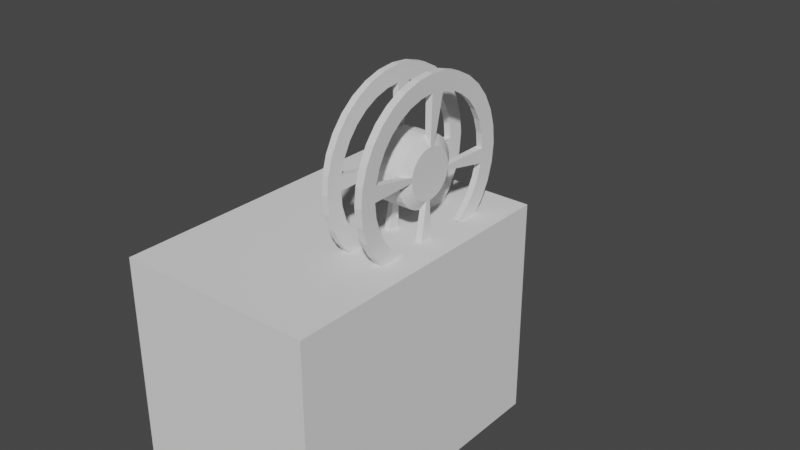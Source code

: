 # Source: telegraph.blend  (saved by Blender 2.93.20; exported with 4.5.12 LTS)
import bpy
from mathutils import Matrix  # noqa: F401  (used for matrix-valued properties, if any)

bpy.ops.wm.read_factory_settings(use_empty=True)
scene = bpy.context.scene
scene.name = 'Scene'

# ---- collections
col_collection = bpy.data.collections.new('Collection'); scene.collection.children.link(col_collection)

# ---- world
world_world = bpy.data.worlds.new('World'); scene.world = world_world
world_world.use_nodes = True; world_world.node_tree.nodes.clear()
_N = world_world.node_tree.nodes; _L = world_world.node_tree.links
n0 = _N.new('ShaderNodeOutputWorld'); n0.name = 'World Output'; n0.location = (300, 300)
n1 = _N.new('ShaderNodeBackground'); n1.name = 'Background'; n1.location = (10, 300)
n1.inputs[0].default_value = (0.05088, 0.05088, 0.05088, 1.0)
_L.new(n1.outputs[0], n0.inputs[0])
n0.is_active_output = True
world_world.color = (0.05088, 0.05088, 0.05088)
world_world.use_sun_shadow = False
world_world.sun_shadow_jitter_overblur = 0.0

# ---- meshes
me_001 = bpy.data.meshes.new('Куб.001')
me_001.from_pydata([(-0.1339, -0.1994, 0.001525), (-0.1339, -0.1994, 0.3015), (-0.1339, 0.1994, 0.001525), (-0.1339, 0.1994, 0.3015), (0.1339, -0.1994, 0.001525), (0.1339, -0.1994, 0.3015), (0.1339, 0.1994, 0.001525), (0.1339, 0.1994, 0.3015), (-0.1339, -0.1994, 0.2517), (-0.1339, 0.1994, 0.2517), (0.1339, 0.1994, 0.2517), (0.1339, -0.1994, 0.2517), (-0.1339, 0.1994, 0.1817), (0.1339, 0.1994, 0.1817), (0.1339, -0.1994, 0.1817), (-0.1339, -0.1994, 0.1817), (-0.1339, -0.06887, 0.001525), (-0.1339, -0.06887, 0.3015), (0.1339, -0.06887, 0.001525), (0.1339, -0.06887, 0.3015), (0.1339, -0.06887, 0.2517), (-0.1175, -0.06887, 0.2517), (-0.1175, -0.06887, 0.1817), (0.1339, -0.06887, 0.1817), (-0.1339, -0.1585, 0.001525), (0.1339, -0.1585, 0.3015), (0.1339, -0.1585, 0.2517), (0.1339, -0.1585, 0.1817), (-0.1339, -0.1585, 0.3015), (0.1339, -0.1585, 0.001525), (-0.1175, -0.1585, 0.2517), (-0.1175, -0.1585, 0.1817), (-0.1339, 0.1994, 0.1376), (0.1339, 0.1994, 0.1376), (0.1339, -0.1994, 0.1376), (-0.1339, -0.1994, 0.1376), (0.1339, -0.06887, 0.1376), (-0.1339, -0.06887, 0.1376), (-0.1339, -0.1585, 0.1376), (0.1339, -0.1585, 0.1376), (-0.1339, 0.1994, 0.1178), (0.1339, 0.1994, 0.1178), (0.1339, -0.1994, 0.1178), (0.1339, -0.06887, 0.1178), (-0.1339, -0.06887, 0.1178), (-0.1339, -0.1585, 0.1178), (0.1339, -0.1585, 0.1178), (-0.1339, -0.1994, 0.1178), (-0.1339, 0.1994, 0.09797), (0.1339, 0.1994, 0.09797), (0.1339, -0.1994, 0.09797), (0.1339, -0.06887, 0.09797), (-0.1339, -0.06887, 0.09797), (-0.1339, -0.1585, 0.09797), (0.1339, -0.1585, 0.09797), (-0.1339, -0.1994, 0.09797), (-0.1339, 0.1994, 0.08014), (0.1339, 0.1994, 0.08014), (0.1339, -0.1994, 0.08014), (0.1339, -0.06887, 0.08014), (-0.1339, -0.06887, 0.08014), (-0.1339, -0.1585, 0.08014), (0.1339, -0.1585, 0.08014), (-0.1339, -0.1994, 0.08014), (-0.1339, 0.1994, 0.06507), (0.1339, 0.1994, 0.06507), (0.1339, -0.1994, 0.06507), (0.1339, -0.06887, 0.06507), (-0.1339, -0.06887, 0.06507), (-0.1339, -0.1585, 0.06507), (0.1339, -0.1585, 0.06507), (-0.1339, -0.1994, 0.06507), (-0.1339, 0.06527, 0.3015), (0.1339, 0.06527, 0.001525), (-0.1339, 0.06527, 0.2517), (-0.1339, 0.06527, 0.1817), (-0.1339, 0.06527, 0.001525), (0.1339, 0.06527, 0.3015), (0.1339, 0.06527, 0.2517), (0.1339, 0.06527, 0.1817), (0.1339, 0.06527, 0.1376), (-0.1339, 0.06527, 0.1376), (-0.1339, 0.06527, 0.1178), (0.1339, 0.06527, 0.1178), (0.1339, 0.06527, 0.09797), (-0.1339, 0.06527, 0.09797), (-0.1339, 0.06527, 0.08014), (0.1339, 0.06527, 0.08014), (0.1339, 0.06527, 0.06507), (-0.1339, 0.06527, 0.06507), (-0.1339, 0.1323, 0.3015), (0.1339, 0.1323, 0.001525), (-0.1339, 0.1323, 0.2517), (-0.1339, 0.1323, 0.1817), (-0.1339, 0.1323, 0.1376), (-0.1339, 0.1323, 0.1178), (-0.1339, 0.1323, 0.09797), (-0.1339, 0.1323, 0.08014), (-0.1339, 0.1323, 0.06507), (-0.1339, 0.1323, 0.001525), (0.1339, 0.1323, 0.3015), (0.1339, 0.1323, 0.2517), (0.1339, 0.1323, 0.1817), (0.1339, 0.1323, 0.1376), (0.1339, 0.1323, 0.1178), (0.1339, 0.1323, 0.09797), (0.1339, 0.1323, 0.08014), (0.1339, 0.1323, 0.06507), (-0.1339, 0.0988, 0.001525), (0.1339, 0.0988, 0.3015), (0.1339, 0.0988, 0.2517), (0.1339, 0.0988, 0.1817), (0.1339, 0.0988, 0.1376), (0.1339, 0.0988, 0.1178), (0.1339, 0.0988, 0.09797), (0.1339, 0.0988, 0.08014), (0.1339, 0.0988, 0.06507), (-0.1339, 0.0988, 0.3015), (0.1339, 0.0988, 0.001525), (-0.1339, 0.0988, 0.2517), (-0.1339, 0.0988, 0.1817), (-0.1339, 0.0988, 0.1376), (-0.1339, 0.0988, 0.1178), (-0.1339, 0.0988, 0.09797), (-0.1339, 0.0988, 0.08014), (-0.1339, 0.0988, 0.06507), (-0.1339, -0.1585, 0.2517), (-0.1339, -0.06887, 0.2517), (-0.1339, -0.1585, 0.1817), (-0.1339, -0.06887, 0.1817), (-0.1339, -0.1137, 0.3015), (0.1339, -0.1137, 0.001525), (-0.1339, -0.1137, 0.2517), (-0.1339, -0.1137, 0.1817), (-0.1339, -0.1137, 0.001525), (0.1339, -0.1137, 0.3015), (0.1339, -0.1137, 0.2517), (0.1339, -0.1137, 0.1817), (0.1339, -0.1137, 0.1376), (-0.1339, -0.1137, 0.1376), (-0.1339, -0.1137, 0.1178), (0.1339, -0.1137, 0.1178), (0.1339, -0.1137, 0.09797), (-0.1339, -0.1137, 0.09797), (-0.1339, -0.1137, 0.08014), (0.1339, -0.1137, 0.08014), (0.1339, -0.1137, 0.06507), (-0.1339, -0.1137, 0.06507), (-0.1175, -0.1137, 0.2517), (-0.1175, -0.1137, 0.1817), (-0.1339, -0.09129, 0.3015), (0.1339, -0.09129, 0.001525), (-0.1339, -0.09129, 0.2517), (-0.1339, -0.09129, 0.1817), (-0.1339, -0.09129, 0.1376), (-0.1339, -0.09129, 0.1178), (-0.1339, -0.09129, 0.09797), (-0.1339, -0.09129, 0.08014), (-0.1339, -0.09129, 0.06507), (-0.1175, -0.09129, 0.2517), (-0.1175, -0.09129, 0.1817), (-0.1339, -0.09129, 0.001525), (0.1339, -0.09129, 0.3015), (0.1339, -0.09129, 0.2517), (0.1339, -0.09129, 0.1817), (0.1339, -0.09129, 0.1376), (0.1339, -0.09129, 0.1178), (0.1339, -0.09129, 0.09797), (0.1339, -0.09129, 0.08014), (0.1339, -0.09129, 0.06507), (-0.1339, -0.1361, 0.001525), (0.1339, -0.1361, 0.3015), (0.1339, -0.1361, 0.2517), (0.1339, -0.1361, 0.1817), (0.1339, -0.1361, 0.1376), (0.1339, -0.1361, 0.1178), (0.1339, -0.1361, 0.09797), (0.1339, -0.1361, 0.08014), (0.1339, -0.1361, 0.06507), (-0.1339, -0.1361, 0.3015), (0.1339, -0.1361, 0.001525), (-0.1339, -0.1361, 0.2517), (-0.1339, -0.1361, 0.1817), (-0.1339, -0.1361, 0.1376), (-0.1339, -0.1361, 0.1178), (-0.1339, -0.1361, 0.09797), (-0.1339, -0.1361, 0.08014), (-0.1339, -0.1361, 0.06507), (-0.1175, -0.1361, 0.2517), (-0.1175, -0.1361, 0.1817), (-0.1339, -0.1994, 0.2398), (-0.1339, 0.1994, 0.2398), (0.1339, 0.1994, 0.2398), (0.1339, -0.1994, 0.2398), (-0.1339, -0.06887, 0.2398), (0.1339, -0.06887, 0.2398), (-0.1339, -0.1585, 0.2398), (0.1339, -0.1585, 0.2398), (0.1339, 0.06527, 0.2398), (-0.1339, 0.06527, 0.2398), (0.1339, 0.1323, 0.2398), (-0.1339, 0.1323, 0.2398), (-0.1339, 0.0988, 0.2398), (0.1339, 0.0988, 0.2398), (-0.1175, -0.06887, 0.2398), (-0.1175, -0.1585, 0.2398), (0.1339, -0.1137, 0.2398), (-0.1175, -0.1137, 0.2398), (0.1339, -0.09129, 0.2398), (-0.1175, -0.09129, 0.2398), (-0.1175, -0.1361, 0.2398), (0.1339, -0.1361, 0.2398), (-0.1339, 0.1994, 0.1929), (0.1339, 0.1994, 0.1929), (0.1339, -0.1994, 0.1929), (-0.1339, -0.06887, 0.1929), (0.1339, -0.06887, 0.1929), (-0.1339, -0.1585, 0.1929), (0.1339, -0.1585, 0.1929), (0.1339, 0.06527, 0.1929), (-0.1339, 0.06527, 0.1929), (0.1339, 0.1323, 0.1929), (-0.1339, 0.1323, 0.1929), (-0.1339, 0.0988, 0.1929), (0.1339, 0.0988, 0.1929), (-0.1175, -0.06887, 0.1929), (-0.1175, -0.1585, 0.1929), (0.1339, -0.1137, 0.1929), (-0.1175, -0.1137, 0.1929), (0.1339, -0.09129, 0.1929), (-0.1175, -0.09129, 0.1929), (-0.1175, -0.1361, 0.1929), (0.1339, -0.1361, 0.1929), (-0.1339, -0.1994, 0.1929)], [], [(92, 90, 3, 9), (9, 3, 7, 10), (26, 25, 5, 11), (11, 5, 1, 8), (24, 29, 4, 0), (25, 28, 1, 5), (193, 11, 8, 190), (197, 26, 11, 193), (191, 9, 10, 192), (201, 92, 9, 191), (94, 93, 12, 32), (32, 12, 13, 33), (39, 27, 14, 34), (34, 14, 15, 35), (80, 79, 23, 36), (154, 153, 129, 37), (209, 159, 21, 204), (198, 78, 20, 195), (77, 72, 17, 19), (76, 73, 18, 16), (78, 77, 19, 20), (152, 150, 17, 127), (8, 1, 28, 126), (190, 8, 126, 196), (35, 15, 128, 38), (174, 173, 27, 39), (211, 172, 26, 197), (171, 179, 28, 25), (170, 180, 29, 24), (172, 171, 25, 26), (175, 174, 39, 46), (47, 35, 38, 45), (155, 154, 37, 44), (83, 80, 36, 43), (42, 34, 35, 47), (46, 39, 34, 42), (40, 32, 33, 41), (95, 94, 32, 40), (96, 95, 40, 48), (48, 40, 41, 49), (54, 46, 42, 50), (50, 42, 47, 55), (84, 83, 43, 51), (156, 155, 44, 52), (55, 47, 45, 53), (176, 175, 46, 54), (177, 176, 54, 62), (63, 55, 53, 61), (157, 156, 52, 60), (87, 84, 51, 59), (58, 50, 55, 63), (62, 54, 50, 58), (56, 48, 49, 57), (97, 96, 48, 56), (98, 97, 56, 64), (64, 56, 57, 65), (70, 62, 58, 66), (66, 58, 63, 71), (88, 87, 59, 67), (158, 157, 60, 68), (71, 63, 61, 69), (178, 177, 62, 70), (180, 178, 70, 29), (0, 71, 69, 24), (161, 158, 68, 16), (73, 88, 67, 18), (4, 66, 71, 0), (29, 70, 66, 4), (2, 64, 65, 6), (99, 98, 64, 2), (16, 68, 89, 76), (118, 116, 88, 73), (116, 115, 87, 88), (68, 60, 86, 89), (60, 52, 85, 86), (115, 114, 84, 87), (114, 113, 83, 84), (52, 44, 82, 85), (44, 37, 81, 82), (113, 112, 80, 83), (110, 109, 77, 78), (108, 118, 73, 76), (109, 117, 72, 77), (203, 110, 78, 198), (112, 111, 79, 80), (37, 129, 75, 81), (194, 127, 74, 199), (127, 17, 72, 74), (33, 13, 102, 103), (192, 10, 101, 200), (7, 3, 90, 100), (2, 6, 91, 99), (10, 7, 100, 101), (41, 33, 103, 104), (49, 41, 104, 105), (57, 49, 105, 106), (65, 57, 106, 107), (6, 65, 107, 91), (108, 125, 98, 99), (125, 124, 97, 98), (124, 123, 96, 97), (123, 122, 95, 96), (122, 121, 94, 95), (121, 120, 93, 94), (202, 119, 92, 201), (119, 117, 90, 92), (74, 72, 117, 119), (199, 74, 119, 202), (81, 75, 120, 121), (82, 81, 121, 122), (85, 82, 122, 123), (86, 85, 123, 124), (89, 86, 124, 125), (76, 89, 125, 108), (103, 102, 111, 112), (200, 101, 110, 203), (100, 90, 117, 109), (99, 91, 118, 108), (101, 100, 109, 110), (104, 103, 112, 113), (105, 104, 113, 114), (106, 105, 114, 115), (107, 106, 115, 116), (91, 107, 116, 118), (188, 30, 126, 181), (160, 22, 129, 153), (204, 21, 127, 194), (226, 31, 128, 217), (189, 149, 133, 182), (159, 148, 132, 152), (170, 187, 147, 134), (151, 169, 146, 131), (169, 168, 145, 146), (187, 186, 144, 147), (186, 185, 143, 144), (168, 167, 142, 145), (167, 166, 141, 142), (185, 184, 140, 143), (184, 183, 139, 140), (166, 165, 138, 141), (163, 162, 135, 136), (161, 151, 131, 134), (162, 150, 130, 135), (208, 163, 136, 206), (165, 164, 137, 138), (181, 179, 130, 132), (210, 188, 148, 207), (183, 182, 133, 139), (36, 23, 164, 165), (195, 20, 163, 208), (19, 17, 150, 162), (16, 18, 151, 161), (20, 19, 162, 163), (43, 36, 165, 166), (51, 43, 166, 167), (59, 51, 167, 168), (67, 59, 168, 169), (18, 67, 169, 151), (21, 159, 152, 127), (149, 160, 153, 133), (134, 147, 158, 161), (147, 144, 157, 158), (144, 143, 156, 157), (143, 140, 155, 156), (140, 139, 154, 155), (132, 130, 150, 152), (207, 148, 159, 209), (139, 133, 153, 154), (38, 128, 182, 183), (205, 30, 188, 210), (126, 28, 179, 181), (45, 38, 183, 184), (53, 45, 184, 185), (61, 53, 185, 186), (69, 61, 186, 187), (24, 69, 187, 170), (31, 189, 182, 128), (148, 188, 181, 132), (131, 146, 178, 180), (146, 145, 177, 178), (145, 142, 176, 177), (142, 141, 175, 176), (141, 138, 174, 175), (136, 135, 171, 172), (134, 131, 180, 170), (135, 130, 179, 171), (206, 136, 172, 211), (138, 137, 173, 174), (227, 206, 211, 232), (226, 205, 210, 231), (228, 207, 209, 230), (216, 195, 208, 229), (231, 210, 207, 228), (229, 208, 206, 227), (30, 205, 196, 126), (225, 204, 194, 215), (221, 200, 203, 224), (220, 199, 202, 223), (223, 202, 201, 222), (213, 192, 200, 221), (215, 194, 199, 220), (224, 203, 198, 219), (232, 211, 197, 218), (233, 190, 196, 217), (219, 198, 195, 216), (230, 209, 204, 225), (222, 201, 191, 212), (212, 191, 192, 213), (218, 197, 193, 214), (214, 193, 190, 233), (14, 214, 233, 15), (27, 218, 214, 14), (12, 212, 213, 13), (93, 222, 212, 12), (160, 230, 225, 22), (79, 219, 216, 23), (15, 233, 217, 128), (173, 232, 218, 27), (111, 224, 219, 79), (129, 215, 220, 75), (13, 213, 221, 102), (120, 223, 222, 93), (75, 220, 223, 120), (102, 221, 224, 111), (22, 225, 215, 129), (164, 229, 227, 137), (189, 231, 228, 149), (23, 216, 229, 164), (149, 228, 230, 160), (31, 226, 231, 189), (137, 227, 232, 173), (205, 226, 217, 196)])
_uv = me_001.uv_layers.new(name='UVКарта')
_uv.uv.foreach_set('vector', [0.5835, 0.208, 0.625, 0.208, 0.625, 0.25, 0.5835, 0.25, 0.5835, 0.25, 0.625, 0.25, 0.625, 0.5, 0.5835, 0.5, 0.5835, 0.7244, 0.625, 0.7244, 0.625, 0.75, 0.5835, 0.75, 0.5835, 0.75, 0.625, 0.75, 0.625, 1.0, 0.5835, 1.0, 0.125, 0.7244, 0.375, 0.7244, 0.375, 0.75, 0.125, 0.75, 0.625, 0.7244, 0.875, 0.7244, 0.875, 0.75, 0.625, 0.75, 0.5736, 0.75, 0.5835, 0.75, 0.5835, 1.0, 0.5736, 1.0, 0.5736, 0.7244, 0.5835, 0.7244, 0.5835, 0.75, 0.5736, 0.75, 0.5736, 0.25, 0.5835, 0.25, 0.5835, 0.5, 0.5736, 0.5, 0.5736, 0.208, 0.5835, 0.208, 0.5835, 0.25, 0.5736, 0.25, 0.4884, 0.208, 0.5251, 0.208, 0.5251, 0.25, 0.4884, 0.25, 0.4884, 0.25, 0.5251, 0.25, 0.5251, 0.5, 0.4884, 0.5, 0.4884, 0.7244, 0.5251, 0.7244, 0.5251, 0.75, 0.4884, 0.75, 0.4884, 0.75, 0.5251, 0.75, 0.5251, 1.0, 0.4884, 1.0, 0.4884, 0.5841, 0.5251, 0.5841, 0.5251, 0.6682, 0.4884, 0.6682, 0.4884, 0.06777, 0.5251, 0.06777, 0.5251, 0.08183, 0.4884, 0.08183, 0.5736, 0.06777, 0.5835, 0.06777, 0.5835, 0.08183, 0.5736, 0.08183, 0.5736, 0.5841, 0.5835, 0.5841, 0.5835, 0.6682, 0.5736, 0.6682, 0.625, 0.5841, 0.875, 0.5841, 0.875, 0.6682, 0.625, 0.6682, 0.125, 0.5841, 0.375, 0.5841, 0.375, 0.6682, 0.125, 0.6682, 0.5835, 0.5841, 0.625, 0.5841, 0.625, 0.6682, 0.5835, 0.6682, 0.5835, 0.06777, 0.625, 0.06777, 0.625, 0.08183, 0.5835, 0.08183, 0.5835, 0.0, 0.625, 0.0, 0.625, 0.02562, 0.5835, 0.02562, 0.5736, 0.0, 0.5835, 0.0, 0.5835, 0.02562, 0.5736, 0.02562, 0.4884, 0.0, 0.5251, 0.0, 0.5251, 0.02562, 0.4884, 0.02562, 0.4884, 0.7103, 0.5251, 0.7103, 0.5251, 0.7244, 0.4884, 0.7244, 0.5736, 0.7103, 0.5835, 0.7103, 0.5835, 0.7244, 0.5736, 0.7244, 0.625, 0.7103, 0.875, 0.7103, 0.875, 0.7244, 0.625, 0.7244, 0.125, 0.7103, 0.375, 0.7103, 0.375, 0.7244, 0.125, 0.7244, 0.5835, 0.7103, 0.625, 0.7103, 0.625, 0.7244, 0.5835, 0.7244, 0.4719, 0.7103, 0.4884, 0.7103, 0.4884, 0.7244, 0.4719, 0.7244, 0.4719, 0.0, 0.4884, 0.0, 0.4884, 0.02562, 0.4719, 0.02562, 0.4719, 0.06777, 0.4884, 0.06777, 0.4884, 0.08183, 0.4719, 0.08183, 0.4719, 0.5841, 0.4884, 0.5841, 0.4884, 0.6682, 0.4719, 0.6682, 0.4719, 0.75, 0.4884, 0.75, 0.4884, 1.0, 0.4719, 1.0, 0.4719, 0.7244, 0.4884, 0.7244, 0.4884, 0.75, 0.4719, 0.75, 0.4719, 0.25, 0.4884, 0.25, 0.4884, 0.5, 0.4719, 0.5, 0.4719, 0.208, 0.4884, 0.208, 0.4884, 0.25, 0.4719, 0.25, 0.4554, 0.208, 0.4719, 0.208, 0.4719, 0.25, 0.4554, 0.25, 0.4554, 0.25, 0.4719, 0.25, 0.4719, 0.5, 0.4554, 0.5, 0.4554, 0.7244, 0.4719, 0.7244, 0.4719, 0.75, 0.4554, 0.75, 0.4554, 0.75, 0.4719, 0.75, 0.4719, 1.0, 0.4554, 1.0, 0.4554, 0.5841, 0.4719, 0.5841, 0.4719, 0.6682, 0.4554, 0.6682, 0.4554, 0.06777, 0.4719, 0.06777, 0.4719, 0.08183, 0.4554, 0.08183, 0.4554, 0.0, 0.4719, 0.0, 0.4719, 0.02562, 0.4554, 0.02562, 0.4554, 0.7103, 0.4719, 0.7103, 0.4719, 0.7244, 0.4554, 0.7244, 0.4405, 0.7103, 0.4554, 0.7103, 0.4554, 0.7244, 0.4405, 0.7244, 0.4405, 0.0, 0.4554, 0.0, 0.4554, 0.02562, 0.4405, 0.02562, 0.4405, 0.06777, 0.4554, 0.06777, 0.4554, 0.08183, 0.4405, 0.08183, 0.4405, 0.5841, 0.4554, 0.5841, 0.4554, 0.6682, 0.4405, 0.6682, 0.4405, 0.75, 0.4554, 0.75, 0.4554, 1.0, 0.4405, 1.0, 0.4405, 0.7244, 0.4554, 0.7244, 0.4554, 0.75, 0.4405, 0.75, 0.4405, 0.25, 0.4554, 0.25, 0.4554, 0.5, 0.4405, 0.5, 0.4405, 0.208, 0.4554, 0.208, 0.4554, 0.25, 0.4405, 0.25, 0.428, 0.208, 0.4405, 0.208, 0.4405, 0.25, 0.428, 0.25, 0.428, 0.25, 0.4405, 0.25, 0.4405, 0.5, 0.428, 0.5, 0.428, 0.7244, 0.4405, 0.7244, 0.4405, 0.75, 0.428, 0.75, 0.428, 0.75, 0.4405, 0.75, 0.4405, 1.0, 0.428, 1.0, 0.428, 0.5841, 0.4405, 0.5841, 0.4405, 0.6682, 0.428, 0.6682, 0.428, 0.06777, 0.4405, 0.06777, 0.4405, 0.08183, 0.428, 0.08183, 0.428, 0.0, 0.4405, 0.0, 0.4405, 0.02562, 0.428, 0.02562, 0.428, 0.7103, 0.4405, 0.7103, 0.4405, 0.7244, 0.428, 0.7244, 0.375, 0.7103, 0.428, 0.7103, 0.428, 0.7244, 0.375, 0.7244, 0.375, 0.0, 0.428, 0.0, 0.428, 0.02562, 0.375, 0.02562, 0.375, 0.06777, 0.428, 0.06777, 0.428, 0.08183, 0.375, 0.08183, 0.375, 0.5841, 0.428, 0.5841, 0.428, 0.6682, 0.375, 0.6682, 0.375, 0.75, 0.428, 0.75, 0.428, 1.0, 0.375, 1.0, 0.375, 0.7244, 0.428, 0.7244, 0.428, 0.75, 0.375, 0.75, 0.375, 0.25, 0.428, 0.25, 0.428, 0.5, 0.375, 0.5, 0.375, 0.208, 0.428, 0.208, 0.428, 0.25, 0.375, 0.25, 0.375, 0.08183, 0.428, 0.08183, 0.428, 0.1659, 0.375, 0.1659, 0.375, 0.5631, 0.428, 0.5631, 0.428, 0.5841, 0.375, 0.5841, 0.428, 0.5631, 0.4405, 0.5631, 0.4405, 0.5841, 0.428, 0.5841, 0.428, 0.08183, 0.4405, 0.08183, 0.4405, 0.1659, 0.428, 0.1659, 0.4405, 0.08183, 0.4554, 0.08183, 0.4554, 0.1659, 0.4405, 0.1659, 0.4405, 0.5631, 0.4554, 0.5631, 0.4554, 0.5841, 0.4405, 0.5841, 0.4554, 0.5631, 0.4719, 0.5631, 0.4719, 0.5841, 0.4554, 0.5841, 0.4554, 0.08183, 0.4719, 0.08183, 0.4719, 0.1659, 0.4554, 0.1659, 0.4719, 0.08183, 0.4884, 0.08183, 0.4884, 0.1659, 0.4719, 0.1659, 0.4719, 0.5631, 0.4884, 0.5631, 0.4884, 0.5841, 0.4719, 0.5841, 0.5835, 0.5631, 0.625, 0.5631, 0.625, 0.5841, 0.5835, 0.5841, 0.125, 0.5631, 0.375, 0.5631, 0.375, 0.5841, 0.125, 0.5841, 0.625, 0.5631, 0.875, 0.5631, 0.875, 0.5841, 0.625, 0.5841, 0.5736, 0.5631, 0.5835, 0.5631, 0.5835, 0.5841, 0.5736, 0.5841, 0.4884, 0.5631, 0.5251, 0.5631, 0.5251, 0.5841, 0.4884, 0.5841, 0.4884, 0.08183, 0.5251, 0.08183, 0.5251, 0.1659, 0.4884, 0.1659, 0.5736, 0.08183, 0.5835, 0.08183, 0.5835, 0.1659, 0.5736, 0.1659, 0.5835, 0.08183, 0.625, 0.08183, 0.625, 0.1659, 0.5835, 0.1659, 0.4884, 0.5, 0.5251, 0.5, 0.5251, 0.542, 0.4884, 0.542, 0.5736, 0.5, 0.5835, 0.5, 0.5835, 0.542, 0.5736, 0.542, 0.625, 0.5, 0.875, 0.5, 0.875, 0.542, 0.625, 0.542, 0.125, 0.5, 0.375, 0.5, 0.375, 0.542, 0.125, 0.542, 0.5835, 0.5, 0.625, 0.5, 0.625, 0.542, 0.5835, 0.542, 0.4719, 0.5, 0.4884, 0.5, 0.4884, 0.542, 0.4719, 0.542, 0.4554, 0.5, 0.4719, 0.5, 0.4719, 0.542, 0.4554, 0.542, 0.4405, 0.5, 0.4554, 0.5, 0.4554, 0.542, 0.4405, 0.542, 0.428, 0.5, 0.4405, 0.5, 0.4405, 0.542, 0.428, 0.542, 0.375, 0.5, 0.428, 0.5, 0.428, 0.542, 0.375, 0.542, 0.375, 0.1869, 0.428, 0.1869, 0.428, 0.208, 0.375, 0.208, 0.428, 0.1869, 0.4405, 0.1869, 0.4405, 0.208, 0.428, 0.208, 0.4405, 0.1869, 0.4554, 0.1869, 0.4554, 0.208, 0.4405, 0.208, 0.4554, 0.1869, 0.4719, 0.1869, 0.4719, 0.208, 0.4554, 0.208, 0.4719, 0.1869, 0.4884, 0.1869, 0.4884, 0.208, 0.4719, 0.208, 0.4884, 0.1869, 0.5251, 0.1869, 0.5251, 0.208, 0.4884, 0.208, 0.5736, 0.1869, 0.5835, 0.1869, 0.5835, 0.208, 0.5736, 0.208, 0.5835, 0.1869, 0.625, 0.1869, 0.625, 0.208, 0.5835, 0.208, 0.5835, 0.1659, 0.625, 0.1659, 0.625, 0.1869, 0.5835, 0.1869, 0.5736, 0.1659, 0.5835, 0.1659, 0.5835, 0.1869, 0.5736, 0.1869, 0.4884, 0.1659, 0.5251, 0.1659, 0.5251, 0.1869, 0.4884, 0.1869, 0.4719, 0.1659, 0.4884, 0.1659, 0.4884, 0.1869, 0.4719, 0.1869, 0.4554, 0.1659, 0.4719, 0.1659, 0.4719, 0.1869, 0.4554, 0.1869, 0.4405, 0.1659, 0.4554, 0.1659, 0.4554, 0.1869, 0.4405, 0.1869, 0.428, 0.1659, 0.4405, 0.1659, 0.4405, 0.1869, 0.428, 0.1869, 0.375, 0.1659, 0.428, 0.1659, 0.428, 0.1869, 0.375, 0.1869, 0.4884, 0.542, 0.5251, 0.542, 0.5251, 0.5631, 0.4884, 0.5631, 0.5736, 0.542, 0.5835, 0.542, 0.5835, 0.5631, 0.5736, 0.5631, 0.625, 0.542, 0.875, 0.542, 0.875, 0.5631, 0.625, 0.5631, 0.125, 0.542, 0.375, 0.542, 0.375, 0.5631, 0.125, 0.5631, 0.5835, 0.542, 0.625, 0.542, 0.625, 0.5631, 0.5835, 0.5631, 0.4719, 0.542, 0.4884, 0.542, 0.4884, 0.5631, 0.4719, 0.5631, 0.4554, 0.542, 0.4719, 0.542, 0.4719, 0.5631, 0.4554, 0.5631, 0.4405, 0.542, 0.4554, 0.542, 0.4554, 0.5631, 0.4405, 0.5631, 0.428, 0.542, 0.4405, 0.542, 0.4405, 0.5631, 0.428, 0.5631, 0.375, 0.542, 0.428, 0.542, 0.428, 0.5631, 0.375, 0.5631, 0.5835, 0.03967, 0.5835, 0.02562, 0.5835, 0.02562, 0.5835, 0.03967, 0.5251, 0.06777, 0.5251, 0.08183, 0.5251, 0.08183, 0.5251, 0.06777, 0.5736, 0.08183, 0.5835, 0.08183, 0.5835, 0.08183, 0.5736, 0.08183, 0.5345, 0.02562, 0.5251, 0.02562, 0.5251, 0.02562, 0.5345, 0.02562, 0.5251, 0.03967, 0.5251, 0.05372, 0.5251, 0.05372, 0.5251, 0.03967, 0.5835, 0.06777, 0.5835, 0.05372, 0.5835, 0.05372, 0.5835, 0.06777, 0.375, 0.03967, 0.428, 0.03967, 0.428, 0.05372, 0.375, 0.05372, 0.375, 0.6822, 0.428, 0.6822, 0.428, 0.6963, 0.375, 0.6963, 0.428, 0.6822, 0.4405, 0.6822, 0.4405, 0.6963, 0.428, 0.6963, 0.428, 0.03967, 0.4405, 0.03967, 0.4405, 0.05372, 0.428, 0.05372, 0.4405, 0.03967, 0.4554, 0.03967, 0.4554, 0.05372, 0.4405, 0.05372, 0.4405, 0.6822, 0.4554, 0.6822, 0.4554, 0.6963, 0.4405, 0.6963, 0.4554, 0.6822, 0.4719, 0.6822, 0.4719, 0.6963, 0.4554, 0.6963, 0.4554, 0.03967, 0.4719, 0.03967, 0.4719, 0.05372, 0.4554, 0.05372, 0.4719, 0.03967, 0.4884, 0.03967, 0.4884, 0.05372, 0.4719, 0.05372, 0.4719, 0.6822, 0.4884, 0.6822, 0.4884, 0.6963, 0.4719, 0.6963, 0.5835, 0.6822, 0.625, 0.6822, 0.625, 0.6963, 0.5835, 0.6963, 0.125, 0.6822, 0.375, 0.6822, 0.375, 0.6963, 0.125, 0.6963, 0.625, 0.6822, 0.875, 0.6822, 0.875, 0.6963, 0.625, 0.6963, 0.5736, 0.6822, 0.5835, 0.6822, 0.5835, 0.6963, 0.5736, 0.6963, 0.4884, 0.6822, 0.5251, 0.6822, 0.5251, 0.6963, 0.4884, 0.6963, 0.5835, 0.03967, 0.625, 0.03967, 0.625, 0.05372, 0.5835, 0.05372, 0.5736, 0.03967, 0.5835, 0.03967, 0.5835, 0.05372, 0.5736, 0.05372, 0.4884, 0.03967, 0.5251, 0.03967, 0.5251, 0.05372, 0.4884, 0.05372, 0.4884, 0.6682, 0.5251, 0.6682, 0.5251, 0.6822, 0.4884, 0.6822, 0.5736, 0.6682, 0.5835, 0.6682, 0.5835, 0.6822, 0.5736, 0.6822, 0.625, 0.6682, 0.875, 0.6682, 0.875, 0.6822, 0.625, 0.6822, 0.125, 0.6682, 0.375, 0.6682, 0.375, 0.6822, 0.125, 0.6822, 0.5835, 0.6682, 0.625, 0.6682, 0.625, 0.6822, 0.5835, 0.6822, 0.4719, 0.6682, 0.4884, 0.6682, 0.4884, 0.6822, 0.4719, 0.6822, 0.4554, 0.6682, 0.4719, 0.6682, 0.4719, 0.6822, 0.4554, 0.6822, 0.4405, 0.6682, 0.4554, 0.6682, 0.4554, 0.6822, 0.4405, 0.6822, 0.428, 0.6682, 0.4405, 0.6682, 0.4405, 0.6822, 0.428, 0.6822, 0.375, 0.6682, 0.428, 0.6682, 0.428, 0.6822, 0.375, 0.6822, 0.5835, 0.08183, 0.5835, 0.06777, 0.5835, 0.06777, 0.5835, 0.08183, 0.5251, 0.05372, 0.5251, 0.06777, 0.5251, 0.06777, 0.5251, 0.05372, 0.375, 0.05372, 0.428, 0.05372, 0.428, 0.06777, 0.375, 0.06777, 0.428, 0.05372, 0.4405, 0.05372, 0.4405, 0.06777, 0.428, 0.06777, 0.4405, 0.05372, 0.4554, 0.05372, 0.4554, 0.06777, 0.4405, 0.06777, 0.4554, 0.05372, 0.4719, 0.05372, 0.4719, 0.06777, 0.4554, 0.06777, 0.4719, 0.05372, 0.4884, 0.05372, 0.4884, 0.06777, 0.4719, 0.06777, 0.5835, 0.05372, 0.625, 0.05372, 0.625, 0.06777, 0.5835, 0.06777, 0.5736, 0.05372, 0.5835, 0.05372, 0.5835, 0.06777, 0.5736, 0.06777, 0.4884, 0.05372, 0.5251, 0.05372, 0.5251, 0.06777, 0.4884, 0.06777, 0.4884, 0.02562, 0.5251, 0.02562, 0.5251, 0.03967, 0.4884, 0.03967, 0.5736, 0.02562, 0.5835, 0.02562, 0.5835, 0.03967, 0.5736, 0.03967, 0.5835, 0.02562, 0.625, 0.02562, 0.625, 0.03967, 0.5835, 0.03967, 0.4719, 0.02562, 0.4884, 0.02562, 0.4884, 0.03967, 0.4719, 0.03967, 0.4554, 0.02562, 0.4719, 0.02562, 0.4719, 0.03967, 0.4554, 0.03967, 0.4405, 0.02562, 0.4554, 0.02562, 0.4554, 0.03967, 0.4405, 0.03967, 0.428, 0.02562, 0.4405, 0.02562, 0.4405, 0.03967, 0.428, 0.03967, 0.375, 0.02562, 0.428, 0.02562, 0.428, 0.03967, 0.375, 0.03967, 0.5251, 0.02562, 0.5251, 0.03967, 0.5251, 0.03967, 0.5251, 0.02562, 0.5835, 0.05372, 0.5835, 0.03967, 0.5835, 0.03967, 0.5835, 0.05372, 0.375, 0.6963, 0.428, 0.6963, 0.428, 0.7103, 0.375, 0.7103, 0.428, 0.6963, 0.4405, 0.6963, 0.4405, 0.7103, 0.428, 0.7103, 0.4405, 0.6963, 0.4554, 0.6963, 0.4554, 0.7103, 0.4405, 0.7103, 0.4554, 0.6963, 0.4719, 0.6963, 0.4719, 0.7103, 0.4554, 0.7103, 0.4719, 0.6963, 0.4884, 0.6963, 0.4884, 0.7103, 0.4719, 0.7103, 0.5835, 0.6963, 0.625, 0.6963, 0.625, 0.7103, 0.5835, 0.7103, 0.125, 0.6963, 0.375, 0.6963, 0.375, 0.7103, 0.125, 0.7103, 0.625, 0.6963, 0.875, 0.6963, 0.875, 0.7103, 0.625, 0.7103, 0.5736, 0.6963, 0.5835, 0.6963, 0.5835, 0.7103, 0.5736, 0.7103, 0.4884, 0.6963, 0.5251, 0.6963, 0.5251, 0.7103, 0.4884, 0.7103, 0.5345, 0.6963, 0.5736, 0.6963, 0.5736, 0.7103, 0.5345, 0.7103, 0.5345, 0.02562, 0.5736, 0.02562, 0.5736, 0.03967, 0.5345, 0.03967, 0.5345, 0.05372, 0.5736, 0.05372, 0.5736, 0.06777, 0.5345, 0.06777, 0.5345, 0.6682, 0.5736, 0.6682, 0.5736, 0.6822, 0.5345, 0.6822, 0.5345, 0.03967, 0.5736, 0.03967, 0.5736, 0.05372, 0.5345, 0.05372, 0.5345, 0.6822, 0.5736, 0.6822, 0.5736, 0.6963, 0.5345, 0.6963, 0.5835, 0.02562, 0.5736, 0.02562, 0.5736, 0.02562, 0.5835, 0.02562, 0.5345, 0.08183, 0.5736, 0.08183, 0.5736, 0.08183, 0.5345, 0.08183, 0.5345, 0.542, 0.5736, 0.542, 0.5736, 0.5631, 0.5345, 0.5631, 0.5345, 0.1659, 0.5736, 0.1659, 0.5736, 0.1869, 0.5345, 0.1869, 0.5345, 0.1869, 0.5736, 0.1869, 0.5736, 0.208, 0.5345, 0.208, 0.5345, 0.5, 0.5736, 0.5, 0.5736, 0.542, 0.5345, 0.542, 0.5345, 0.08183, 0.5736, 0.08183, 0.5736, 0.1659, 0.5345, 0.1659, 0.5345, 0.5631, 0.5736, 0.5631, 0.5736, 0.5841, 0.5345, 0.5841, 0.5345, 0.7103, 0.5736, 0.7103, 0.5736, 0.7244, 0.5345, 0.7244, 0.5345, 0.0, 0.5736, 0.0, 0.5736, 0.02562, 0.5345, 0.02562, 0.5345, 0.5841, 0.5736, 0.5841, 0.5736, 0.6682, 0.5345, 0.6682, 0.5345, 0.06777, 0.5736, 0.06777, 0.5736, 0.08183, 0.5345, 0.08183, 0.5345, 0.208, 0.5736, 0.208, 0.5736, 0.25, 0.5345, 0.25, 0.5345, 0.25, 0.5736, 0.25, 0.5736, 0.5, 0.5345, 0.5, 0.5345, 0.7244, 0.5736, 0.7244, 0.5736, 0.75, 0.5345, 0.75, 0.5345, 0.75, 0.5736, 0.75, 0.5736, 1.0, 0.5345, 1.0, 0.5251, 0.75, 0.5345, 0.75, 0.5345, 1.0, 0.5251, 1.0, 0.5251, 0.7244, 0.5345, 0.7244, 0.5345, 0.75, 0.5251, 0.75, 0.5251, 0.25, 0.5345, 0.25, 0.5345, 0.5, 0.5251, 0.5, 0.5251, 0.208, 0.5345, 0.208, 0.5345, 0.25, 0.5251, 0.25, 0.5251, 0.06777, 0.5345, 0.06777, 0.5345, 0.08183, 0.5251, 0.08183, 0.5251, 0.5841, 0.5345, 0.5841, 0.5345, 0.6682, 0.5251, 0.6682, 0.5251, 0.0, 0.5345, 0.0, 0.5345, 0.02562, 0.5251, 0.02562, 0.5251, 0.7103, 0.5345, 0.7103, 0.5345, 0.7244, 0.5251, 0.7244, 0.5251, 0.5631, 0.5345, 0.5631, 0.5345, 0.5841, 0.5251, 0.5841, 0.5251, 0.08183, 0.5345, 0.08183, 0.5345, 0.1659, 0.5251, 0.1659, 0.5251, 0.5, 0.5345, 0.5, 0.5345, 0.542, 0.5251, 0.542, 0.5251, 0.1869, 0.5345, 0.1869, 0.5345, 0.208, 0.5251, 0.208, 0.5251, 0.1659, 0.5345, 0.1659, 0.5345, 0.1869, 0.5251, 0.1869, 0.5251, 0.542, 0.5345, 0.542, 0.5345, 0.5631, 0.5251, 0.5631, 0.5251, 0.08183, 0.5345, 0.08183, 0.5345, 0.08183, 0.5251, 0.08183, 0.5251, 0.6822, 0.5345, 0.6822, 0.5345, 0.6963, 0.5251, 0.6963, 0.5251, 0.03967, 0.5345, 0.03967, 0.5345, 0.05372, 0.5251, 0.05372, 0.5251, 0.6682, 0.5345, 0.6682, 0.5345, 0.6822, 0.5251, 0.6822, 0.5251, 0.05372, 0.5345, 0.05372, 0.5345, 0.06777, 0.5251, 0.06777, 0.5251, 0.02562, 0.5345, 0.02562, 0.5345, 0.03967, 0.5251, 0.03967, 0.5251, 0.6963, 0.5345, 0.6963, 0.5345, 0.7103, 0.5251, 0.7103, 0.5736, 0.02562, 0.5345, 0.02562, 0.5345, 0.02562, 0.5736, 0.02562])
me_001.use_remesh_fix_poles = True
me_001.use_remesh_preserve_attributes = False
me_001.update()
me_x = bpy.data.meshes.new('Окружность')
me_x.from_pydata([(0.09838, 0.1726, 0.3833), (0.09836, 0.1703, 0.36), (0.09835, 0.1635, 0.3376), (0.09833, 0.1525, 0.317), (0.09832, 0.1376, 0.2989), (0.09831, 0.1195, 0.284), (0.0983, 0.09885, 0.273), (0.09829, 0.07645, 0.2662), (0.09829, 0.05315, 0.2639), (0.09829, 0.02985, 0.2662), (0.0983, 0.007441, 0.273), (0.09831, -0.01321, 0.284), (0.09832, -0.03131, 0.2989), (0.09833, -0.04616, 0.317), (0.09835, -0.0572, 0.3376), (0.09836, -0.06399, 0.36), (0.09838, -0.06629, 0.3833), (0.09839, -0.06399, 0.4066), (0.09841, -0.0572, 0.429), (0.09843, -0.04616, 0.4497), (0.09844, -0.03131, 0.4678), (0.09845, -0.01321, 0.4826), (0.09846, 0.007441, 0.4937), (0.09846, 0.02985, 0.5005), (0.09846, 0.05315, 0.5028), (0.09846, 0.07645, 0.5005), (0.09846, 0.09885, 0.4937), (0.09845, 0.1195, 0.4826), (0.09844, 0.1376, 0.4678), (0.09843, 0.1525, 0.4497), (0.09841, 0.1635, 0.429), (0.09839, 0.1703, 0.4066), (0.04071, 0.1726, 0.3833), (0.04069, 0.1703, 0.36), (0.04068, 0.1635, 0.3376), (0.04066, 0.1525, 0.317), (0.04065, 0.1376, 0.2989), (0.04064, 0.1195, 0.284), (0.04063, 0.09885, 0.273), (0.04062, 0.07645, 0.2662), (0.04062, 0.05315, 0.2639), (0.04062, 0.02985, 0.2662), (0.04063, 0.007441, 0.273), (0.04064, -0.01321, 0.284), (0.04065, -0.03131, 0.2989), (0.04066, -0.04616, 0.317), (0.04068, -0.0572, 0.3376), (0.04069, -0.06399, 0.36), (0.04071, -0.06629, 0.3833), (0.04072, -0.06399, 0.4066), (0.04074, -0.0572, 0.429), (0.04076, -0.04616, 0.4497), (0.04077, -0.03131, 0.4678), (0.04078, -0.01321, 0.4826), (0.04079, 0.007441, 0.4937), (0.04079, 0.02985, 0.5005), (0.04079, 0.05315, 0.5028), (0.04079, 0.07645, 0.5005), (0.04079, 0.09885, 0.4937), (0.04078, 0.1195, 0.4826), (0.04077, 0.1376, 0.4678), (0.04076, 0.1525, 0.4497), (0.04074, 0.1635, 0.429), (0.04072, 0.1703, 0.4066), (0.04954, 0.02098, 0.4155), (0.04956, 0.02787, 0.4212), (0.0494, 0.06202, 0.3387), (0.0494, 0.05315, 0.3378), (0.04956, 0.03574, 0.4254), (0.0494, 0.04427, 0.3387), (0.04957, 0.04427, 0.428), (0.0494, 0.03574, 0.3413), (0.04957, 0.05315, 0.4288), (0.04941, 0.02787, 0.3455), (0.04957, 0.06202, 0.428), (0.04942, 0.02098, 0.3512), (0.04956, 0.07056, 0.4254), (0.04944, 0.01532, 0.3581), (0.04956, 0.07842, 0.4212), (0.04945, 0.01112, 0.3659), (0.04948, 0.09864, 0.3833), (0.04947, 0.09777, 0.3745), (0.04954, 0.08532, 0.4155), (0.04947, 0.008527, 0.3745), (0.04945, 0.09518, 0.3659), (0.04953, 0.09097, 0.4086), (0.04948, 0.007653, 0.3833), (0.04944, 0.09097, 0.3581), (0.04952, 0.09518, 0.4007), (0.0495, 0.008527, 0.3922), (0.04942, 0.08532, 0.3512), (0.0495, 0.09777, 0.3922), (0.04952, 0.01112, 0.4007), (0.04941, 0.07842, 0.3455), (0.04953, 0.01532, 0.4086), (0.0494, 0.07056, 0.3413), (0.08842, 0.02787, 0.4212), (0.08826, 0.05315, 0.3378), (0.08843, 0.03574, 0.4254), (0.08826, 0.04427, 0.3387), (0.08843, 0.04427, 0.428), (0.08827, 0.03574, 0.3413), (0.08843, 0.05315, 0.4288), (0.08828, 0.02787, 0.3455), (0.08843, 0.06202, 0.428), (0.08829, 0.02098, 0.3512), (0.08843, 0.07056, 0.4254), (0.0883, 0.01532, 0.3581), (0.08842, 0.07842, 0.4212), (0.08832, 0.01112, 0.3659), (0.08833, 0.09777, 0.3745), (0.08841, 0.08532, 0.4155), (0.08833, 0.008527, 0.3745), (0.08832, 0.09518, 0.3659), (0.0884, 0.09097, 0.4086), (0.08835, 0.007653, 0.3833), (0.0883, 0.09097, 0.3581), (0.08838, 0.09518, 0.4007), (0.08837, 0.008527, 0.3922), (0.08829, 0.08532, 0.3512), (0.08837, 0.09777, 0.3922), (0.08838, 0.01112, 0.4007), (0.08828, 0.07842, 0.3455), (0.0884, 0.01532, 0.4086), (0.08827, 0.07056, 0.3413), (0.08841, -0.03131, 0.4678), (0.08826, 0.07645, 0.2662), (0.08835, 0.1726, 0.3833), (0.0494, 0.09885, 0.273), (0.0494, 0.07645, 0.2662), (0.04953, -0.04616, 0.4497), (0.04954, -0.03131, 0.4678), (0.04941, 0.1195, 0.284), (0.04952, -0.0572, 0.429), (0.0495, 0.1703, 0.4066), (0.04948, 0.1726, 0.3833), (0.04942, 0.1376, 0.2989), (0.0495, -0.06399, 0.4066), (0.04952, 0.1635, 0.429), (0.04944, 0.1525, 0.317), (0.04948, -0.06629, 0.3833), (0.04953, 0.1525, 0.4497), (0.04945, 0.1635, 0.3376), (0.04947, -0.06399, 0.36), (0.04954, 0.1376, 0.4678), (0.04947, 0.1703, 0.36), (0.04945, -0.0572, 0.3376), (0.04956, 0.1195, 0.4826), (0.04944, -0.04616, 0.317), (0.04956, 0.09885, 0.4937), (0.04942, -0.03131, 0.2989), (0.04957, 0.07645, 0.5005), (0.04941, -0.01321, 0.284), (0.04957, 0.05315, 0.5028), (0.0494, 0.007441, 0.273), (0.04957, 0.02985, 0.5005), (0.0494, 0.02985, 0.2662), (0.04956, 0.007441, 0.4937), (0.0494, 0.05315, 0.2639), (0.04956, -0.01321, 0.4826), (0.08841, 0.02098, 0.4155), (0.08842, -0.01321, 0.4826), (0.08826, 0.06202, 0.3387), (0.08826, 0.05315, 0.2639), (0.08843, 0.007441, 0.4937), (0.08826, 0.02985, 0.2662), (0.08843, 0.02985, 0.5005), (0.08827, 0.007441, 0.273), (0.08843, 0.05315, 0.5028), (0.08828, -0.01321, 0.284), (0.08843, 0.07645, 0.5005), (0.08829, -0.03131, 0.2989), (0.08843, 0.09885, 0.4937), (0.0883, -0.04616, 0.317), (0.08842, 0.1195, 0.4826), (0.08832, -0.0572, 0.3376), (0.08835, 0.09864, 0.3833), (0.08833, 0.1703, 0.36), (0.08841, 0.1376, 0.4678), (0.08833, -0.06399, 0.36), (0.08832, 0.1635, 0.3376), (0.0884, 0.1525, 0.4497), (0.08835, -0.06629, 0.3833), (0.0883, 0.1525, 0.317), (0.08838, 0.1635, 0.429), (0.08837, -0.06399, 0.4066), (0.08829, 0.1376, 0.2989), (0.08837, 0.1703, 0.4066), (0.08838, -0.0572, 0.429), (0.08828, 0.1195, 0.284), (0.0884, -0.04616, 0.4497), (0.08827, 0.09885, 0.273), (0.09623, 0.08596, 0.3833), (0.09623, 0.08533, 0.3769), (0.09623, 0.08346, 0.3708), (0.09622, 0.08043, 0.3651), (0.09622, 0.07635, 0.3601), (0.09622, 0.07138, 0.3561), (0.09621, 0.0657, 0.353), (0.09621, 0.05955, 0.3512), (0.09621, 0.05315, 0.3505), (0.09621, 0.04675, 0.3512), (0.09621, 0.04059, 0.353), (0.09622, 0.03492, 0.3561), (0.09622, 0.02995, 0.3601), (0.09622, 0.02587, 0.3651), (0.09623, 0.02283, 0.3708), (0.09623, 0.02097, 0.3769), (0.09623, 0.02034, 0.3833), (0.09624, 0.02097, 0.3897), (0.09624, 0.02283, 0.3959), (0.09625, 0.02587, 0.4016), (0.09625, 0.02995, 0.4065), (0.09625, 0.03492, 0.4106), (0.09626, 0.04059, 0.4136), (0.09626, 0.04675, 0.4155), (0.09626, 0.05315, 0.4161), (0.09626, 0.05955, 0.4155), (0.09626, 0.0657, 0.4136), (0.09625, 0.07138, 0.4106), (0.09625, 0.07635, 0.4065), (0.09625, 0.08043, 0.4016), (0.09624, 0.08346, 0.3959), (0.09624, 0.08533, 0.3897), (0.04285, 0.08596, 0.3833), (0.04285, 0.08533, 0.3769), (0.04284, 0.08346, 0.3708), (0.04284, 0.08043, 0.3651), (0.04283, 0.07635, 0.3601), (0.04283, 0.07138, 0.3561), (0.04283, 0.0657, 0.353), (0.04283, 0.05955, 0.3512), (0.04283, 0.05315, 0.3505), (0.04283, 0.04675, 0.3512), (0.04283, 0.04059, 0.353), (0.04283, 0.03492, 0.3561), (0.04283, 0.02995, 0.3601), (0.04284, 0.02587, 0.3651), (0.04284, 0.02283, 0.3708), (0.04285, 0.02097, 0.3769), (0.04285, 0.02034, 0.3833), (0.04286, 0.02097, 0.3897), (0.04286, 0.02283, 0.3959), (0.04286, 0.02587, 0.4016), (0.04287, 0.02995, 0.4065), (0.04287, 0.03492, 0.4106), (0.04287, 0.04059, 0.4136), (0.04287, 0.04675, 0.4155), (0.04287, 0.05315, 0.4161), (0.04287, 0.05955, 0.4155), (0.04287, 0.0657, 0.4136), (0.04287, 0.07138, 0.4106), (0.04287, 0.07635, 0.4065), (0.04286, 0.08043, 0.4016), (0.04286, 0.08346, 0.3959), (0.04286, 0.08533, 0.3897), (0.0413, -0.02756, 0.4373), (0.04131, -0.01549, 0.452), (0.04132, -0.0007828, 0.464), (0.04133, 0.016, 0.473), (0.04133, 0.03421, 0.4785), (0.04133, 0.05315, 0.4804), (0.04133, 0.07208, 0.4785), (0.04133, 0.09029, 0.473), (0.04132, 0.1071, 0.464), (0.04126, 0.1502, 0.3833), (0.04125, 0.1484, 0.3644), (0.04131, 0.1218, 0.452), (0.04123, 0.1428, 0.3462), (0.0413, 0.1339, 0.4373), (0.04122, 0.1339, 0.3294), (0.04129, 0.1428, 0.4205), (0.04121, 0.1218, 0.3147), (0.04128, 0.1484, 0.4023), (0.0412, 0.1071, 0.3026), (0.0412, 0.09029, 0.2937), (0.04119, 0.07208, 0.2881), (0.04119, 0.05315, 0.2863), (0.04119, 0.03421, 0.2881), (0.0412, 0.016, 0.2937), (0.0412, -0.0007828, 0.3026), (0.04121, -0.01549, 0.3147), (0.04122, -0.02756, 0.3294), (0.04123, -0.03653, 0.3462), (0.04125, -0.04206, 0.3644), (0.04126, -0.04392, 0.3833), (0.04128, -0.04206, 0.4023), (0.04129, -0.03653, 0.4205), (0.09788, 0.0902, 0.4728), (0.09789, 0.07203, 0.4783), (0.09788, 0.1069, 0.4638), (0.0978, 0.1481, 0.3644), (0.09782, 0.15, 0.3833), (0.09787, 0.1216, 0.4518), (0.09779, 0.1426, 0.3463), (0.09786, 0.1336, 0.4371), (0.09778, 0.1336, 0.3295), (0.09784, 0.1426, 0.4204), (0.09777, 0.1216, 0.3149), (0.09783, 0.1481, 0.4022), (0.09776, 0.1069, 0.3028), (0.09775, 0.0902, 0.2939), (0.09775, 0.07203, 0.2884), (0.09775, 0.05315, 0.2865), (0.09775, 0.03426, 0.2884), (0.09775, 0.0161, 0.2939), (0.09776, -0.0006417, 0.3028), (0.09777, -0.01531, 0.3149), (0.09778, -0.02735, 0.3295), (0.09779, -0.0363, 0.3463), (0.0978, -0.04181, 0.3644), (0.09782, -0.04367, 0.3833), (0.09783, -0.04181, 0.4022), (0.09784, -0.0363, 0.4204), (0.09786, -0.02735, 0.4371), (0.09787, -0.01531, 0.4518), (0.09788, -0.0006417, 0.4638), (0.09788, 0.0161, 0.4728), (0.09789, 0.03426, 0.4783), (0.09789, 0.05315, 0.4802), (0.08841, -0.01666, 0.4531), (0.08842, -0.001699, 0.4654), (0.08826, 0.07241, 0.2865), (0.08826, 0.05315, 0.2846), (0.08843, 0.01537, 0.4745), (0.08826, 0.03389, 0.2865), (0.08843, 0.03389, 0.4802), (0.08827, 0.01537, 0.2921), (0.08843, 0.05315, 0.4821), (0.08828, -0.001699, 0.3013), (0.08843, 0.07241, 0.4802), (0.08829, -0.01666, 0.3135), (0.08843, 0.09093, 0.4745), (0.0883, -0.02894, 0.3285), (0.08842, 0.108, 0.4654), (0.08832, -0.03806, 0.3456), (0.08835, 0.1519, 0.3833), (0.08833, 0.15, 0.3641), (0.08841, 0.123, 0.4531), (0.08833, -0.04368, 0.3641), (0.08832, 0.1444, 0.3456), (0.0884, 0.1352, 0.4382), (0.08835, -0.04557, 0.3833), (0.0883, 0.1352, 0.3285), (0.08838, 0.1444, 0.4211), (0.08837, -0.04368, 0.4026), (0.08829, 0.123, 0.3135), (0.08837, 0.15, 0.4026), (0.08838, -0.03806, 0.4211), (0.08828, 0.108, 0.3013), (0.0884, -0.02894, 0.4382), (0.08827, 0.09093, 0.2921), (0.04942, 0.09065, 0.2928), (0.04942, 0.07227, 0.2872), (0.04952, -0.02834, 0.4378), (0.04953, -0.01615, 0.4526), (0.04943, 0.1076, 0.3018), (0.04951, -0.0374, 0.4208), (0.0495, 0.1493, 0.4025), (0.04948, 0.1512, 0.3833), (0.04943, 0.1224, 0.314), (0.0495, -0.04297, 0.4025), (0.04951, 0.1437, 0.4208), (0.04944, 0.1346, 0.3289), (0.04948, -0.04486, 0.3833), (0.04952, 0.1346, 0.4378), (0.04946, 0.1437, 0.3458), (0.04947, -0.04297, 0.3642), (0.04953, 0.1224, 0.4526), (0.04947, 0.1493, 0.3642), (0.04946, -0.0374, 0.3458), (0.04954, 0.1076, 0.4648), (0.04944, -0.02834, 0.3289), (0.04955, 0.09065, 0.4739), (0.04943, -0.01615, 0.314), (0.04955, 0.07227, 0.4795), (0.04943, -0.001302, 0.3018), (0.04955, 0.05315, 0.4813), (0.04942, 0.01564, 0.2928), (0.04955, 0.03403, 0.4795), (0.04942, 0.03403, 0.2872), (0.04955, 0.01564, 0.4739), (0.04941, 0.05315, 0.2853), (0.04954, -0.001302, 0.4648)], [], [(159, 53, 52, 131), (158, 40, 39, 129), (157, 54, 53, 159), (156, 41, 40, 158), (155, 55, 54, 157), (154, 42, 41, 156), (153, 56, 55, 155), (152, 43, 42, 154), (151, 57, 56, 153), (150, 44, 43, 152), (149, 58, 57, 151), (148, 45, 44, 150), (147, 59, 58, 149), (146, 46, 45, 148), (145, 33, 32, 135), (144, 60, 59, 147), (143, 47, 46, 146), (142, 34, 33, 145), (141, 61, 60, 144), (140, 48, 47, 143), (139, 35, 34, 142), (138, 62, 61, 141), (137, 49, 48, 140), (136, 36, 35, 139), (134, 63, 62, 138), (133, 50, 49, 137), (132, 37, 36, 136), (135, 32, 63, 134), (130, 51, 50, 133), (128, 38, 37, 132), (131, 52, 51, 130), (129, 39, 38, 128), (162, 66, 95, 124), (160, 64, 94, 123), (124, 95, 93, 122), (123, 94, 92, 121), (176, 80, 91, 120), (122, 93, 90, 119), (121, 92, 89, 118), (120, 91, 88, 117), (119, 90, 87, 116), (118, 89, 86, 115), (117, 88, 85, 114), (116, 87, 84, 113), (115, 86, 83, 112), (114, 85, 82, 111), (113, 84, 81, 110), (112, 83, 79, 109), (111, 82, 78, 108), (110, 81, 80, 176), (109, 79, 77, 107), (108, 78, 76, 106), (107, 77, 75, 105), (106, 76, 74, 104), (105, 75, 73, 103), (104, 74, 72, 102), (103, 73, 71, 101), (102, 72, 70, 100), (101, 71, 69, 99), (100, 70, 68, 98), (99, 69, 67, 97), (98, 68, 65, 96), (97, 67, 66, 162), (96, 65, 64, 160), (21, 161, 125, 20), (8, 163, 126, 7), (22, 164, 161, 21), (9, 165, 163, 8), (23, 166, 164, 22), (10, 167, 165, 9), (24, 168, 166, 23), (11, 169, 167, 10), (25, 170, 168, 24), (12, 171, 169, 11), (26, 172, 170, 25), (13, 173, 171, 12), (27, 174, 172, 26), (14, 175, 173, 13), (1, 177, 127, 0), (28, 178, 174, 27), (15, 179, 175, 14), (2, 180, 177, 1), (29, 181, 178, 28), (16, 182, 179, 15), (3, 183, 180, 2), (30, 184, 181, 29), (17, 185, 182, 16), (4, 186, 183, 3), (31, 187, 184, 30), (18, 188, 185, 17), (5, 189, 186, 4), (0, 127, 187, 31), (19, 190, 188, 18), (6, 191, 189, 5), (20, 125, 190, 19), (7, 126, 191, 6), (1, 291, 294, 2), (28, 293, 295, 29), (2, 294, 296, 3), (29, 295, 297, 30), (3, 296, 298, 4), (30, 297, 299, 31), (4, 298, 300, 5), (31, 299, 292, 0), (5, 300, 301, 6), (89, 137, 140, 86), (6, 301, 302, 7), (7, 302, 303, 8), (8, 303, 304, 9), (9, 304, 305, 10), (10, 305, 306, 11), (11, 306, 307, 12), (12, 307, 308, 13), (81, 145, 135, 80), (13, 308, 309, 14), (14, 309, 310, 15), (15, 310, 311, 16), (16, 311, 312, 17), (17, 312, 313, 18), (74, 151, 153, 72), (18, 313, 314, 19), (19, 314, 315, 20), (20, 315, 316, 21), (21, 316, 317, 22), (69, 156, 158, 67), (22, 317, 318, 23), (23, 318, 319, 24), (24, 319, 289, 25), (320, 125, 161, 321), (322, 323, 163, 126), (321, 161, 164, 324), (323, 325, 165, 163), (324, 164, 166, 326), (325, 327, 167, 165), (326, 166, 168, 328), (327, 329, 169, 167), (328, 168, 170, 330), (329, 169, 171, 331), (330, 170, 172, 332), (331, 171, 173, 333), (332, 172, 174, 334), (333, 173, 175, 335), (336, 127, 177, 337), (334, 174, 178, 338), (335, 175, 179, 339), (337, 177, 180, 340), (338, 178, 181, 341), (339, 179, 182, 342), (340, 180, 183, 343), (341, 181, 184, 344), (342, 182, 185, 345), (343, 183, 186, 346), (344, 184, 187, 347), (345, 185, 188, 348), (346, 186, 189, 349), (347, 187, 127, 336), (348, 188, 190, 350), (349, 351, 191, 189), (350, 190, 125, 320), (351, 322, 126, 191), (225, 226, 227, 228, 229, 230, 231, 232, 233, 234, 235, 236, 237, 238, 239, 240, 241, 242, 243, 244, 245, 246, 247, 248, 249, 250, 251, 252, 253, 254, 255, 224), (193, 192, 223, 222, 221, 220, 219, 218, 217, 216, 215, 214, 213, 212, 211, 210, 209, 208, 207, 206, 205, 204, 203, 202, 201, 200, 199, 198, 197, 196, 195, 194), (292, 192, 193, 291), (262, 249, 248, 261), (266, 225, 224, 265), (303, 200, 201, 304), (278, 233, 232, 277), (311, 208, 209, 312), (25, 289, 288, 26), (26, 288, 290, 27), (286, 241, 240, 285), (0, 292, 291, 1), (27, 290, 293, 28), (319, 216, 217, 289), (51, 256, 287, 50), (50, 287, 286, 49), (49, 286, 285, 48), (48, 285, 284, 47), (47, 284, 283, 46), (46, 283, 282, 45), (45, 282, 281, 44), (44, 281, 280, 43), (43, 280, 279, 42), (42, 279, 278, 41), (41, 278, 277, 40), (40, 277, 276, 39), (39, 276, 275, 38), (38, 275, 274, 37), (32, 265, 273, 63), (37, 274, 272, 36), (63, 273, 271, 62), (36, 272, 270, 35), (62, 271, 269, 61), (35, 270, 268, 34), (61, 269, 267, 60), (34, 268, 266, 33), (60, 267, 264, 59), (33, 266, 265, 32), (59, 264, 263, 58), (58, 263, 262, 57), (57, 262, 261, 56), (56, 261, 260, 55), (55, 260, 259, 54), (54, 259, 258, 53), (53, 258, 257, 52), (52, 257, 256, 51), (115, 342, 345, 118), (95, 66, 231, 230), (67, 232, 231, 66), (233, 69, 71, 234), (234, 71, 73, 235), (176, 336, 337, 110), (235, 73, 75, 236), (236, 75, 77, 237), (237, 77, 79, 238), (238, 79, 83, 239), (242, 92, 94, 243), (102, 328, 330, 104), (89, 92, 242, 241), (243, 94, 64, 244), (246, 68, 70, 247), (245, 65, 68, 246), (97, 323, 325, 99), (64, 65, 245, 244), (95, 66, 67, 69, 71, 73, 75, 77, 79, 83, 86, 89, 92, 94, 64, 65, 68, 70, 72, 74, 76, 78, 82, 85, 88, 91, 80, 81, 84, 87, 90, 93), (123, 160, 96, 98, 100, 102, 104, 106, 108, 111, 114, 117, 120, 176, 110, 113, 116, 119, 122, 124, 162, 97, 99, 101, 103, 105, 107, 109, 112, 115, 118, 121), (93, 95, 230, 229), (90, 93, 229, 228), (87, 90, 228, 227), (87, 227, 226, 113, 84), (84, 226, 225, 81), (80, 224, 255, 91), (88, 91, 255, 254), (85, 88, 254, 253), (82, 85, 253, 252), (78, 82, 252, 251), (76, 78, 251, 250), (74, 76, 250, 249), (106, 218, 219, 108), (219, 220, 111, 108), (220, 221, 114, 111), (221, 222, 117, 114), (222, 223, 120, 117), (223, 192, 176, 120), (217, 218, 106, 104), (102, 100, 215, 216), (98, 214, 215, 100), (96, 213, 214, 98), (160, 212, 213, 96), (123, 211, 212, 160), (121, 210, 211, 123), (118, 209, 210, 121), (115, 112, 207, 208), (109, 206, 207, 112), (107, 205, 206, 109), (105, 204, 205, 107), (103, 203, 204, 105), (101, 202, 203, 103), (99, 201, 202, 101), (162, 199, 200, 97), (198, 199, 162, 124), (197, 198, 124, 122), (196, 197, 122, 119), (195, 196, 119, 116), (194, 195, 116, 113), (193, 194, 113, 110), (192, 292, 336, 176), (291, 193, 110, 337), (146, 370, 367, 143), (132, 128, 352, 356), (159, 383, 381, 157), (147, 371, 368, 144), (133, 357, 354, 130), (129, 158, 382, 353), (145, 135, 359, 369), (134, 358, 359, 135), (131, 355, 383, 159), (148, 372, 370, 146), (136, 360, 356, 132), (149, 373, 371, 147), (137, 361, 357, 133), (150, 374, 372, 148), (138, 362, 358, 134), (151, 375, 373, 149), (139, 363, 360, 136), (152, 376, 374, 150), (137, 140, 364, 361), (151, 153, 377, 375), (141, 365, 362, 138), (154, 152, 376, 378), (142, 366, 363, 139), (155, 379, 377, 153), (143, 367, 364, 140), (156, 154, 378, 380), (144, 368, 365, 141), (128, 129, 353, 352), (157, 381, 379, 155), (145, 369, 366, 142), (130, 354, 355, 131), (156, 158, 382, 380), (224, 80, 359, 265), (225, 266, 369, 81), (249, 262, 375, 74), (248, 72, 377, 261), (241, 286, 361, 89), (240, 86, 364, 285), (287, 357, 361, 286), (256, 354, 357, 287), (257, 355, 354, 256), (258, 383, 355, 257), (259, 381, 383, 258), (260, 379, 381, 259), (261, 377, 379, 260), (263, 373, 375, 262), (264, 371, 373, 263), (267, 368, 371, 264), (269, 365, 368, 267), (271, 362, 365, 269), (273, 358, 362, 271), (265, 359, 358, 273), (268, 366, 369, 266), (270, 363, 366, 268), (272, 360, 363, 270), (274, 356, 360, 272), (275, 352, 356, 274), (276, 353, 352, 275), (277, 382, 353, 276), (277, 232, 67, 382), (233, 278, 380, 69), (279, 378, 380, 278), (280, 376, 378, 279), (281, 374, 376, 280), (282, 372, 374, 281), (283, 370, 372, 282), (284, 367, 370, 283), (285, 364, 367, 284), (319, 328, 102, 216), (312, 209, 118, 345), (289, 217, 104, 330), (311, 342, 115, 208), (318, 326, 328, 319), (317, 324, 326, 318), (316, 321, 324, 317), (315, 320, 321, 316), (314, 350, 320, 315), (313, 348, 350, 314), (312, 345, 348, 313), (310, 339, 342, 311), (309, 335, 339, 310), (308, 333, 335, 309), (307, 331, 333, 308), (289, 330, 332, 288), (288, 332, 334, 290), (290, 334, 338, 293), (293, 338, 341, 295), (295, 341, 344, 297), (297, 344, 347, 299), (299, 347, 336, 292), (291, 337, 340, 294), (294, 340, 343, 296), (296, 343, 346, 298), (298, 346, 349, 300), (301, 302, 322, 351), (302, 322, 323, 303), (304, 305, 327, 325), (305, 327, 329, 306), (306, 329, 331, 307), (303, 323, 97, 200), (304, 201, 99, 325)])
_uv = me_x.uv_layers.new(name='UVКарта')
_uv.uv.foreach_set('vector', [0.0, 0.0, 0.0, 0.0, 0.0, 0.0, 0.0, 0.0, 0.0, 0.0, 0.0, 0.0, 0.0, 0.0, 0.0, 0.0, 0.0, 0.0, 0.0, 0.0, 0.0, 0.0, 0.0, 0.0, 0.0, 0.0, 0.0, 0.0, 0.0, 0.0, 0.0, 0.0, 0.0, 0.0, 0.0, 0.0, 0.0, 0.0, 0.0, 0.0, 0.0, 0.0, 0.0, 0.0, 0.0, 0.0, 0.0, 0.0, 0.0, 0.0, 0.0, 0.0, 0.0, 0.0, 0.0, 0.0, 0.0, 0.0, 0.0, 0.0, 0.0, 0.0, 0.0, 0.0, 0.0, 0.0, 0.0, 0.0, 0.0, 0.0, 0.0, 0.0, 0.0, 0.0, 0.0, 0.0, 0.0, 0.0, 0.0, 0.0, 0.0, 0.0, 0.0, 0.0, 0.0, 0.0, 0.0, 0.0, 0.0, 0.0, 0.0, 0.0, 0.0, 0.0, 0.0, 0.0, 0.0, 0.0, 0.0, 0.0, 0.0, 0.0, 0.0, 0.0, 0.0, 0.0, 0.0, 0.0, 0.0, 0.0, 0.0, 0.0, 0.0, 0.0, 0.0, 0.0, 0.0, 0.0, 0.0, 0.0, 0.0, 0.0, 0.0, 0.0, 0.0, 0.0, 0.0, 0.0, 0.0, 0.0, 0.0, 0.0, 0.0, 0.0, 0.0, 0.0, 0.0, 0.0, 0.0, 0.0, 0.0, 0.0, 0.0, 0.0, 0.0, 0.0, 0.0, 0.0, 0.0, 0.0, 0.0, 0.0, 0.0, 0.0, 0.0, 0.0, 0.0, 0.0, 0.0, 0.0, 0.0, 0.0, 0.0, 0.0, 0.0, 0.0, 0.0, 0.0, 0.0, 0.0, 0.0, 0.0, 0.0, 0.0, 0.0, 0.0, 0.0, 0.0, 0.0, 0.0, 0.0, 0.0, 0.0, 0.0, 0.0, 0.0, 0.0, 0.0, 0.0, 0.0, 0.0, 0.0, 0.0, 0.0, 0.0, 0.0, 0.0, 0.0, 0.0, 0.0, 0.0, 0.0, 0.0, 0.0, 0.0, 0.0, 0.0, 0.0, 0.0, 0.0, 0.0, 0.0, 0.0, 0.0, 0.0, 0.0, 0.0, 0.0, 0.0, 0.0, 0.0, 0.0, 0.0, 0.0, 0.0, 0.0, 0.0, 0.0, 0.0, 0.0, 0.0, 0.0, 0.0, 0.0, 0.0, 0.0, 0.0, 0.0, 0.0, 0.0, 0.0, 0.0, 0.0, 0.0, 0.0, 0.0, 0.0, 0.0, 0.0, 0.0, 0.0, 0.0, 0.0, 0.0, 0.0, 0.0, 0.0, 0.0, 0.0, 0.0, 0.0, 0.0, 0.0, 0.0, 0.0, 0.0, 0.0, 0.0, 0.0, 0.0, 0.0, 0.0, 0.0, 0.0, 0.0, 0.0, 0.0, 0.0, 0.0, 0.0, 0.0, 0.0, 0.0, 0.0, 0.0, 0.0, 0.0, 0.0, 0.0, 0.0, 0.0, 0.0, 0.0, 0.0, 0.0, 0.0, 0.0, 0.0, 0.0, 0.0, 0.0, 0.0, 0.0, 0.0, 0.0, 0.0, 0.0, 0.0, 0.0, 0.0, 0.0, 0.0, 0.0, 0.0, 0.0, 0.0, 0.0, 0.0, 0.0, 0.0, 0.0, 0.0, 0.0, 0.0, 0.0, 0.0, 0.0, 0.0, 0.0, 0.0, 0.0, 0.0, 0.0, 0.0, 0.0, 0.0, 0.0, 0.0, 0.0, 0.0, 0.0, 0.0, 0.0, 0.0, 0.0, 0.0, 0.0, 0.0, 0.0, 0.0, 0.0, 0.0, 0.0, 0.0, 0.0, 0.0, 0.0, 0.0, 0.0, 0.0, 0.0, 0.0, 0.0, 0.0, 0.0, 0.0, 0.0, 0.0, 0.0, 0.0, 0.0, 0.0, 0.0, 0.0, 0.0, 0.0, 0.0, 0.0, 0.0, 0.0, 0.0, 0.0, 0.0, 0.0, 0.0, 0.0, 0.0, 0.0, 0.0, 0.0, 0.0, 0.0, 0.0, 0.0, 0.0, 0.0, 0.0, 0.0, 0.0, 0.0, 0.0, 0.0, 0.0, 0.0, 0.0, 0.0, 0.0, 0.0, 0.0, 0.0, 0.0, 0.0, 0.0, 0.0, 0.0, 0.0, 0.0, 0.0, 0.0, 0.0, 0.0, 0.0, 0.0, 0.0, 0.0, 0.0, 0.0, 0.0, 0.0, 0.0, 0.0, 0.0, 0.0, 0.0, 0.0, 0.0, 0.0, 0.0, 0.0, 0.0, 0.0, 0.0, 0.0, 0.0, 0.0, 0.0, 0.0, 0.0, 0.0, 0.0, 0.0, 0.0, 0.0, 0.0, 0.0, 0.0, 0.0, 0.0, 0.0, 0.0, 0.0, 0.0, 0.0, 0.0, 0.0, 0.0, 0.0, 0.0, 0.0, 0.0, 0.0, 0.0, 0.0, 0.0, 0.0, 0.0, 0.0, 0.0, 0.0, 0.0, 0.0, 0.0, 0.0, 0.0, 0.0, 0.0, 0.0, 0.0, 0.0, 0.0, 0.0, 0.0, 0.0, 0.0, 0.0, 0.0, 0.0, 0.0, 0.0, 0.0, 0.0, 0.0, 0.0, 0.0, 0.0, 0.0, 0.0, 0.0, 0.0, 0.0, 0.0, 0.0, 0.0, 0.0, 0.0, 0.0, 0.0, 0.0, 0.0, 0.0, 0.0, 0.0, 0.0, 0.0, 0.0, 0.0, 0.0, 0.0, 0.0, 0.0, 0.0, 0.0, 0.0, 0.0, 0.0, 0.0, 0.0, 0.0, 0.0, 0.0, 0.0, 0.0, 0.0, 0.0, 0.0, 0.0, 0.0, 0.0, 0.0, 0.0, 0.0, 0.0, 0.0, 0.0, 0.0, 0.0, 0.0, 0.0, 0.0, 0.0, 0.0, 0.0, 0.0, 0.0, 0.0, 0.0, 0.0, 0.0, 0.0, 0.0, 0.0, 0.0, 0.0, 0.0, 0.0, 0.0, 0.0, 0.0, 0.0, 0.0, 0.0, 0.0, 0.0, 0.0, 0.0, 0.0, 0.0, 0.0, 0.0, 0.0, 0.0, 0.0, 0.0, 0.0, 0.0, 0.0, 0.0, 0.0, 0.0, 0.0, 0.0, 0.0, 0.0, 0.0, 0.0, 0.0, 0.0, 0.0, 0.0, 0.0, 0.0, 0.0, 0.0, 0.0, 0.0, 0.0, 0.0, 0.0, 0.0, 0.0, 0.0, 0.0, 0.0, 0.0, 0.0, 0.0, 0.0, 0.0, 0.0, 0.0, 0.0, 0.0, 0.0, 0.0, 0.0, 0.0, 0.0, 0.0, 0.0, 0.0, 0.0, 0.0, 0.0, 0.0, 0.0, 0.0, 0.0, 0.0, 0.0, 0.0, 0.0, 0.0, 0.0, 0.0, 0.0, 0.0, 0.0, 0.0, 0.0, 0.0, 0.0, 0.0, 0.0, 0.0, 0.0, 0.0, 0.0, 0.0, 0.0, 0.0, 0.0, 0.0, 0.0, 0.0, 0.0, 0.0, 0.0, 0.0, 0.0, 0.0, 0.0, 0.0, 0.0, 0.0, 0.0, 0.0, 0.0, 0.0, 0.0, 0.0, 0.0, 0.0, 0.0, 0.0, 0.0, 0.0, 0.0, 0.0, 0.0, 0.0, 0.0, 0.0, 0.0, 0.0, 0.0, 0.0, 0.0, 0.0, 0.0, 0.0, 0.0, 0.0, 0.0, 0.0, 0.0, 0.0, 0.0, 0.0, 0.0, 0.0, 0.0, 0.0, 0.0, 0.0, 0.0, 0.0, 0.0, 0.0, 0.0, 0.0, 0.0, 0.0, 0.0, 0.0, 0.0, 0.0, 0.0, 0.0, 0.0, 0.0, 0.0, 0.0, 0.0, 0.0, 0.0, 0.0, 0.0, 0.0, 0.0, 0.0, 0.0, 0.0, 0.0, 0.0, 0.0, 0.0, 0.0, 0.0, 0.0, 0.0, 0.0, 0.0, 0.0, 0.0, 0.0, 0.0, 0.0, 0.0, 0.0, 0.0, 0.0, 0.0, 0.0, 0.0, 0.0, 0.0, 0.0, 0.0, 0.0, 0.0, 0.0, 0.0, 0.0, 0.0, 0.0, 0.0, 0.0, 0.0, 0.0, 0.0, 0.0, 0.0, 0.0, 0.0, 0.0, 0.0, 0.0, 0.0, 0.0, 0.0, 0.0, 0.0, 0.0, 0.0, 0.0, 0.0, 0.0, 0.0, 0.0, 0.0, 0.0, 0.0, 0.0, 0.0, 0.0, 0.0, 0.0, 0.0, 0.0, 0.0, 0.0, 0.0, 0.0, 0.0, 0.0, 0.0, 0.0, 0.0, 0.0, 0.0, 0.0, 0.0, 0.0, 0.0, 0.0, 0.0, 0.0, 0.0, 0.0, 0.0, 0.0, 0.0, 0.0, 0.0, 0.0, 0.0, 0.0, 0.0, 0.0, 0.0, 0.0, 0.0, 0.0, 0.0, 0.0, 0.0, 0.0, 0.0, 0.0, 0.0, 0.0, 0.0, 0.0, 0.0, 0.0, 0.0, 0.0, 0.0, 0.0, 0.0, 0.0, 0.0, 0.0, 0.0, 0.0, 0.0, 0.0, 0.0, 0.0, 0.0, 0.0, 0.0, 0.0, 0.0, 0.0, 0.0, 0.0, 0.0, 0.0, 0.0, 0.0, 0.0, 0.0, 0.0, 0.0, 0.0, 0.0, 0.0, 0.0, 0.0, 0.0, 0.0, 0.0, 0.0, 0.0, 0.0, 0.0, 0.0, 0.0, 0.0, 0.0, 0.0, 0.0, 0.0, 0.0, 0.0, 0.0, 0.0, 0.0, 0.0, 0.0, 0.0, 0.0, 0.0, 0.0, 0.0, 0.0, 0.0, 0.0, 0.0, 0.0, 0.0, 0.0, 0.0, 0.0, 0.0, 0.0, 0.0, 0.0, 0.0, 0.0, 0.0, 0.0, 0.0, 0.0, 0.0, 0.0, 0.0, 0.0, 0.0, 0.0, 0.0, 0.0, 0.0, 0.0, 0.0, 0.0, 0.0, 0.0, 0.0, 0.0, 0.0, 0.0, 0.0, 0.0, 0.0, 0.0, 0.0, 0.0, 0.0, 0.0, 0.0, 0.0, 0.0, 0.0, 0.0, 0.0, 0.0, 0.0, 0.0, 0.0, 0.0, 0.0, 0.0, 0.0, 0.0, 0.0, 0.0, 0.0, 0.0, 0.0, 0.0, 0.0, 0.0, 0.0, 0.0, 0.0, 0.0, 0.0, 0.0, 0.0, 0.0, 0.0, 0.0, 0.0, 0.0, 0.0, 0.0, 0.0, 0.0, 0.0, 0.0, 0.0, 0.0, 0.0, 0.0, 0.0, 0.0, 0.0, 0.0, 0.0, 0.0, 0.0, 0.0, 0.0, 0.0, 0.0, 0.0, 0.0, 0.0, 0.0, 0.0, 0.0, 0.0, 0.0, 0.0, 0.0, 0.0, 0.0, 0.0, 0.0, 0.0, 0.0, 0.0, 0.0, 0.0, 0.0, 0.0, 0.0, 0.0, 0.0, 0.0, 0.0, 0.0, 0.0, 0.0, 0.0, 0.0, 0.0, 0.0, 0.0, 0.0, 0.0, 0.0, 0.0, 0.0, 0.0, 0.0, 0.0, 0.0, 0.0, 0.0, 0.0, 0.0, 0.0, 0.0, 0.0, 0.0, 0.0, 0.0, 0.0, 0.0, 0.0, 0.0, 0.0, 0.0, 0.0, 0.0, 0.0, 0.0, 0.0, 0.0, 0.0, 0.0, 0.0, 0.0, 0.0, 0.0, 0.0, 0.0, 0.0, 0.0, 0.0, 0.0, 0.0, 0.0, 0.0, 0.0, 0.0, 0.0, 0.0, 0.0, 0.0, 0.0, 0.0, 0.0, 0.0, 0.0, 0.0, 0.0, 0.0, 0.0, 0.0, 0.0, 0.0, 0.0, 0.0, 0.0, 0.0, 0.0, 0.0, 0.0, 0.0, 0.0, 0.0, 0.0, 0.0, 0.0, 0.0, 0.0, 0.0, 0.0, 0.0, 0.0, 0.0, 0.0, 0.0, 0.0, 0.0, 0.0, 0.0, 0.0, 0.0, 0.0, 0.0, 0.0, 0.0, 0.0, 0.0, 0.0, 0.0, 0.0, 0.0, 0.0, 0.0, 0.0, 0.0, 0.0, 0.0, 0.0, 0.0, 0.0, 0.0, 0.0, 0.0, 0.0, 0.0, 0.0, 0.0, 0.0, 0.0, 0.0, 0.0, 0.0, 0.0, 0.0, 0.0, 0.0, 0.0, 0.0, 0.0, 0.0, 0.0, 0.0, 0.0, 0.0, 0.0, 0.0, 0.0, 0.0, 0.0, 0.0, 0.0, 0.0, 0.0, 0.0, 0.0, 0.0, 0.0, 0.0, 0.0, 0.0, 0.0, 0.0, 0.0, 0.0, 0.0, 0.0, 0.0, 0.0, 0.0, 0.0, 0.0, 0.0, 0.0, 0.0, 0.0, 0.0, 0.0, 0.0, 0.0, 0.0, 0.0, 0.0, 0.0, 0.0, 0.0, 0.0, 0.0, 0.0, 0.0, 0.0, 0.0, 0.0, 0.0, 0.0, 0.0, 0.0, 0.0, 0.0, 0.0, 0.0, 0.0, 0.0, 0.0, 0.0, 0.0, 0.0, 0.0, 0.0, 0.0, 0.0, 0.0, 0.0, 0.0, 0.0, 0.0, 0.0, 0.0, 0.0, 0.0, 0.0, 0.0, 0.0, 0.0, 0.0, 0.0, 0.0, 0.0, 0.0, 0.0, 0.0, 0.0, 0.0, 0.0, 0.0, 0.0, 0.0, 0.0, 0.0, 0.0, 0.0, 0.0, 0.0, 0.0, 0.0, 0.0, 0.0, 0.0, 0.0, 0.0, 0.0, 0.0, 0.0, 0.0, 0.0, 0.0, 0.0, 0.0, 0.0, 0.0, 0.0, 0.0, 0.0, 0.0, 0.0, 0.0, 0.0, 0.0, 0.0, 0.0, 0.0, 0.0, 0.0, 0.0, 0.0, 0.0, 0.0, 0.0, 0.0, 0.0, 0.0, 0.0, 0.0, 0.0, 0.0, 0.0, 0.0, 0.0, 0.0, 0.0, 0.0, 0.0, 0.0, 0.0, 0.0, 0.0, 0.0, 0.0, 0.0, 0.0, 0.0, 0.0, 0.0, 0.0, 0.0, 0.0, 0.0, 0.0, 0.0, 0.0, 0.0, 0.0, 0.0, 0.0, 0.0, 0.0, 0.0, 0.0, 0.0, 0.0, 0.0, 0.0, 0.0, 0.0, 0.0, 0.0, 0.0, 0.0, 0.0, 0.0, 0.0, 0.0, 0.0, 0.0, 0.0, 0.0, 0.0, 0.0, 0.0, 0.0, 0.0, 0.0, 0.0, 0.0, 0.0, 0.0, 0.0, 0.0, 0.0, 0.0, 0.0, 0.0, 0.0, 0.0, 0.0, 0.0, 0.0, 0.0, 0.0, 0.0, 0.0, 0.0, 0.0, 0.0, 0.0, 0.0, 0.0, 0.0, 0.0, 0.0, 0.0, 0.0, 0.0, 0.0, 0.0, 0.0, 0.0, 0.0, 0.0, 0.0, 0.0, 0.0, 0.0, 0.0, 0.0, 0.0, 0.0, 0.0, 0.0, 0.0, 0.0, 0.0, 0.0, 0.0, 0.0, 0.0, 0.0, 0.0, 0.0, 0.0, 0.0, 0.0, 0.0, 0.0, 0.0, 0.0, 0.0, 0.0, 0.0, 0.0, 0.0, 0.0, 0.0, 0.0, 0.0, 0.0, 0.0, 0.0, 0.0, 0.0, 0.0, 0.0, 0.0, 0.0, 0.0, 0.0, 0.0, 0.0, 0.0, 0.0, 0.0, 0.0, 0.0, 0.0, 0.0, 0.0, 0.0, 0.0, 0.0, 0.0, 0.0, 0.0, 0.0, 0.0, 0.0, 0.0, 0.0, 0.0, 0.0, 0.0, 0.0, 0.0, 0.0, 0.0, 0.0, 0.0, 0.0, 0.0, 0.0, 0.0, 0.0, 0.0, 0.0, 0.0, 0.0, 0.0, 0.0, 0.0, 0.0, 0.0, 0.0, 0.0, 0.0, 0.0, 0.0, 0.0, 0.0, 0.0, 0.0, 0.0, 0.0, 0.0, 0.0, 0.0, 0.0, 0.0, 0.0, 0.0, 0.0, 0.0, 0.0, 0.0, 0.0, 0.0, 0.0, 0.0, 0.0, 0.0, 0.0, 0.0, 0.0, 0.0, 0.0, 0.0, 0.0, 0.0, 0.0, 0.0, 0.0, 0.0, 0.0, 0.0, 0.0, 0.0, 0.0, 0.0, 0.0, 0.0, 0.0, 0.0, 0.0, 0.0, 0.0, 0.0, 0.0, 0.0, 0.0, 0.0, 0.0, 0.0, 0.0, 0.0, 0.0, 0.0, 0.0, 0.0, 0.0, 0.0, 0.0, 0.0, 0.0, 0.0, 0.0, 0.0, 0.0, 0.0, 0.0, 0.0, 0.0, 0.0, 0.0, 0.0, 0.0, 0.0, 0.0, 0.0, 0.0, 0.0, 0.0, 0.0, 0.0, 0.0, 0.0, 0.0, 0.0, 0.0, 0.0, 0.0, 0.0, 0.0, 0.0, 0.0, 0.0, 0.0, 0.0, 0.0, 0.0, 0.0, 0.0, 0.0, 0.0, 0.0, 0.0, 0.0, 0.0, 0.0, 0.0, 0.0, 0.0, 0.0, 0.0, 0.0, 0.0, 0.0, 0.0, 0.0, 0.0, 0.0, 0.0, 0.0, 0.0, 0.0, 0.0, 0.0, 0.0, 0.0, 0.0, 0.0, 0.0, 0.0, 0.0, 0.0, 0.0, 0.0, 0.0, 0.0, 0.0, 0.0, 0.0, 0.0, 0.0, 0.0, 0.0, 0.0, 0.0, 0.0, 0.0, 0.0, 0.0, 0.0, 0.0, 0.0, 0.0, 0.0, 0.0, 0.0, 0.0, 0.0, 0.0, 0.0, 0.0, 0.0, 0.0, 0.0, 0.0, 0.0, 0.0, 0.0, 0.0, 0.0, 0.0, 0.0, 0.0, 0.0, 0.0, 0.0, 0.0, 0.0, 0.0, 0.0, 0.0, 0.0, 0.0, 0.0, 0.0, 0.0, 0.0, 0.0, 0.0, 0.0, 0.0, 0.0, 0.0, 0.0, 0.0, 0.0, 0.0, 0.0, 0.0, 0.0, 0.0, 0.0, 0.0, 0.0, 0.0, 0.0, 0.0, 0.0, 0.0, 0.0, 0.0, 0.0, 0.0, 0.0, 0.0, 0.0, 0.0, 0.0, 0.0, 0.0, 0.0, 0.0, 0.0, 0.0, 0.0, 0.0, 0.0, 0.0, 0.0, 0.0, 0.0, 0.0, 0.0, 0.0, 0.0, 0.0, 0.0, 0.0, 0.0, 0.0, 0.0, 0.0, 0.0, 0.0, 0.0, 0.0, 0.0, 0.0, 0.0, 0.0, 0.0, 0.0, 0.0, 0.0, 0.0, 0.0, 0.0, 0.0, 0.0, 0.0, 0.0, 0.0, 0.0, 0.0, 0.0, 0.0, 0.0, 0.0, 0.0, 0.0, 0.0, 0.0, 0.0, 0.0, 0.0, 0.0, 0.0, 0.0, 0.0, 0.0, 0.0, 0.0, 0.0, 0.0, 0.0, 0.0, 0.0, 0.0, 0.0, 0.0, 0.0, 0.0, 0.0, 0.0, 0.0, 0.0, 0.0, 0.0, 0.0, 0.0, 0.0, 0.0, 0.0, 0.0, 0.0, 0.0, 0.0, 0.0, 0.0, 0.0, 0.0, 0.0, 0.0, 0.0, 0.0, 0.0, 0.0, 0.0, 0.0, 0.0, 0.0, 0.0, 0.0, 0.0, 0.0, 0.0, 0.0, 0.0, 0.0, 0.0, 0.0, 0.0, 0.0, 0.0, 0.0, 0.0, 0.0, 0.0, 0.0, 0.0, 0.0, 0.0, 0.0, 0.0, 0.0, 0.0, 0.0, 0.0, 0.0, 0.0, 0.0, 0.0, 0.0, 0.0, 0.0, 0.0, 0.0, 0.0, 0.0, 0.0, 0.0, 0.0, 0.0, 0.0, 0.0, 0.0, 0.0, 0.0, 0.0, 0.0, 0.0, 0.0, 0.0, 0.0, 0.0, 0.0, 0.0, 0.0, 0.0, 0.0, 0.0, 0.0, 0.0, 0.0, 0.0, 0.0, 0.0, 0.0, 0.0, 0.0, 0.0, 0.0, 0.0, 0.0, 0.0, 0.0, 0.0, 0.0, 0.0, 0.0, 0.0, 0.0, 0.0, 0.0, 0.0, 0.0, 0.0, 0.0, 0.0, 0.0, 0.0, 0.0, 0.0, 0.0, 0.0, 0.0, 0.0, 0.0, 0.0, 0.0, 0.0, 0.0, 0.0, 0.0, 0.0, 0.0, 0.0, 0.0, 0.0, 0.0, 0.0, 0.0, 0.0, 0.0, 0.0, 0.0, 0.0, 0.0, 0.0, 0.0, 0.0, 0.0, 0.0, 0.0, 0.0, 0.0, 0.0, 0.0, 0.0, 0.0, 0.0, 0.0, 0.0, 0.0, 0.0, 0.0, 0.0, 0.0, 0.0, 0.0, 0.0, 0.0, 0.0, 0.0, 0.0, 0.0, 0.0, 0.0, 0.0, 0.0, 0.0, 0.0, 0.0, 0.0, 0.0, 0.0, 0.0, 0.0, 0.0, 0.0, 0.0, 0.0, 0.0, 0.0, 0.0, 0.0, 0.0, 0.0, 0.0, 0.0, 0.0, 0.0, 0.0, 0.0, 0.0, 0.0, 0.0, 0.0, 0.0, 0.0, 0.0, 0.0, 0.0, 0.0, 0.0, 0.0, 0.0, 0.0, 0.0, 0.0, 0.0, 0.0, 0.0, 0.0, 0.0, 0.0, 0.0, 0.0, 0.0, 0.0, 0.0, 0.0, 0.0, 0.0, 0.0, 0.0, 0.0, 0.0, 0.0, 0.0, 0.0, 0.0, 0.0, 0.0, 0.0, 0.0, 0.0, 0.0, 0.0, 0.0, 0.0, 0.0, 0.0, 0.0, 0.0, 0.0, 0.0, 0.0, 0.0, 0.0, 0.0, 0.0, 0.0, 0.0, 0.0, 0.0, 0.0, 0.0, 0.0, 0.0, 0.0, 0.0, 0.0, 0.0, 0.0, 0.0, 0.0, 0.0, 0.0, 0.0, 0.0, 0.0, 0.0, 0.0, 0.0, 0.0, 0.0, 0.0, 0.0, 0.0, 0.0, 0.0, 0.0, 0.0, 0.0, 0.0, 0.0, 0.0, 0.0, 0.0, 0.0, 0.0, 0.0, 0.0, 0.0, 0.0, 0.0, 0.0, 0.0, 0.0, 0.0, 0.0, 0.0, 0.0, 0.0, 0.0, 0.0, 0.0, 0.0, 0.0, 0.0, 0.0, 0.0, 0.0, 0.0, 0.0, 0.0, 0.0, 0.0, 0.0, 0.0, 0.0, 0.0, 0.0, 0.0, 0.0, 0.0, 0.0, 0.0, 0.0, 0.0, 0.0, 0.0, 0.0, 0.0, 0.0, 0.0, 0.0, 0.0, 0.0, 0.0, 0.0, 0.0, 0.0, 0.0, 0.0, 0.0, 0.0, 0.0, 0.0, 0.0, 0.0, 0.0, 0.0, 0.0, 0.0, 0.0, 0.0, 0.0, 0.0, 0.0, 0.0, 0.0, 0.0, 0.0, 0.0, 0.0, 0.0, 0.0, 0.0, 0.0, 0.0, 0.0, 0.0, 0.0, 0.0, 0.0, 0.0, 0.0, 0.0, 0.0, 0.0, 0.0, 0.0, 0.0, 0.0, 0.0, 0.0, 0.0, 0.0, 0.0, 0.0, 0.0, 0.0, 0.0, 0.0, 0.0, 0.0, 0.0, 0.0, 0.0, 0.0, 0.0, 0.0, 0.0, 0.0, 0.0, 0.0, 0.0, 0.0, 0.0, 0.0, 0.0, 0.0, 0.0, 0.0, 0.0, 0.0, 0.0, 0.0, 0.0, 0.0, 0.0, 0.0, 0.0, 0.0, 0.0, 0.0, 0.0, 0.0, 0.0, 0.0, 0.0, 0.0, 0.0, 0.0, 0.0, 0.0, 0.0, 0.0, 0.0, 0.0, 0.0, 0.0, 0.0, 0.0, 0.0, 0.0, 0.0, 0.0, 0.0, 0.0, 0.0, 0.0, 0.0, 0.0, 0.0, 0.0, 0.0, 0.0, 0.0, 0.0, 0.0, 0.0, 0.0, 0.0, 0.0, 0.0, 0.0, 0.0, 0.0, 0.0, 0.0, 0.0, 0.0, 0.0, 0.0, 0.0, 0.0, 0.0, 0.0, 0.0, 0.0, 0.0, 0.0, 0.0, 0.0, 0.0, 0.0, 0.0, 0.0, 0.0, 0.0, 0.0, 0.0, 0.0, 0.0, 0.0, 0.0, 0.0, 0.0, 0.0, 0.0, 0.0, 0.0, 0.0, 0.0, 0.0, 0.0, 0.0, 0.0, 0.0, 0.0, 0.0, 0.0, 0.0, 0.0, 0.0, 0.0, 0.0, 0.0, 0.0, 0.0, 0.0, 0.0, 0.0, 0.0, 0.0, 0.0, 0.0, 0.0, 0.0, 0.0, 0.0, 0.0, 0.0, 0.0, 0.0, 0.0, 0.0, 0.0, 0.0, 0.0, 0.0, 0.0, 0.0, 0.0, 0.0, 0.0, 0.0, 0.0, 0.0, 0.0, 0.0, 0.0, 0.0, 0.0, 0.0, 0.0, 0.0, 0.0, 0.0, 0.0, 0.0, 0.0, 0.0, 0.0, 0.0, 0.0, 0.0, 0.0, 0.0, 0.0, 0.0, 0.0, 0.0, 0.0, 0.0, 0.0, 0.0, 0.0, 0.0, 0.0, 0.0, 0.0, 0.0, 0.0, 0.0, 0.0, 0.0, 0.0, 0.0, 0.0, 0.0, 0.0, 0.0, 0.0, 0.0, 0.0, 0.0, 0.0, 0.0, 0.0, 0.0, 0.0, 0.0, 0.0, 0.0, 0.0, 0.0, 0.0, 0.0, 0.0, 0.0, 0.0, 0.0, 0.0, 0.0, 0.0, 0.0, 0.0, 0.0, 0.0, 0.0, 0.0, 0.0, 0.0, 0.0, 0.0, 0.0, 0.0, 0.0, 0.0, 0.0, 0.0, 0.0, 0.0, 0.0, 0.0, 0.0, 0.0, 0.0, 0.0, 0.0, 0.0, 0.0, 0.0, 0.0, 0.0, 0.0, 0.0, 0.0, 0.0, 0.0, 0.0, 0.0, 0.0, 0.0, 0.0, 0.0, 0.0, 0.0, 0.0, 0.0, 0.0, 0.0, 0.0, 0.0, 0.0, 0.0, 0.0, 0.0, 0.0, 0.0, 0.0, 0.0, 0.0, 0.0, 0.0, 0.0, 0.0, 0.0, 0.0, 0.0, 0.0, 0.0, 0.0, 0.0, 0.0, 0.0, 0.0, 0.0, 0.0, 0.0, 0.0, 0.0, 0.0, 0.0, 0.0, 0.0, 0.0, 0.0, 0.0, 0.0, 0.0, 0.0, 0.0, 0.0, 0.0, 0.0, 0.0, 0.0, 0.0, 0.0, 0.0, 0.0, 0.0, 0.0, 0.0, 0.0, 0.0, 0.0, 0.0, 0.0, 0.0, 0.0, 0.0, 0.0, 0.0, 0.0, 0.0, 0.0, 0.0, 0.0, 0.0, 0.0, 0.0, 0.0, 0.0, 0.0, 0.0, 0.0, 0.0, 0.0, 0.0, 0.0, 0.0, 0.0, 0.0, 0.0, 0.0, 0.0, 0.0, 0.0, 0.0, 0.0, 0.0, 0.0, 0.0, 0.0, 0.0, 0.0, 0.0, 0.0, 0.0, 0.0, 0.0, 0.0, 0.0, 0.0, 0.0, 0.0, 0.0, 0.0, 0.0, 0.0, 0.0, 0.0, 0.0, 0.0, 0.0, 0.0, 0.0, 0.0, 0.0, 0.0, 0.0, 0.0, 0.0, 0.0, 0.0, 0.0, 0.0, 0.0, 0.0, 0.0, 0.0, 0.0, 0.0, 0.0, 0.0, 0.0, 0.0, 0.0, 0.0, 0.0, 0.0, 0.0, 0.0, 0.0, 0.0, 0.0, 0.0, 0.0, 0.0, 0.0, 0.0, 0.0, 0.0, 0.0, 0.0, 0.0, 0.0, 0.0, 0.0, 0.0, 0.0, 0.0, 0.0, 0.0, 0.0, 0.0, 0.0, 0.0, 0.0, 0.0, 0.0, 0.0, 0.0, 0.0, 0.0, 0.0, 0.0, 0.0, 0.0, 0.0, 0.0, 0.0, 0.0, 0.0, 0.0, 0.0, 0.0, 0.0, 0.0, 0.0, 0.0, 0.0, 0.0, 0.0, 0.0, 0.0, 0.0, 0.0, 0.0, 0.0, 0.0, 0.0, 0.0, 0.0, 0.0, 0.0, 0.0, 0.0, 0.0, 0.0, 0.0, 0.0, 0.0, 0.0, 0.0, 0.0, 0.0, 0.0, 0.0, 0.0, 0.0, 0.0, 0.0, 0.0, 0.0, 0.0, 0.0, 0.0, 0.0, 0.0, 0.0, 0.0, 0.0, 0.0, 0.0, 0.0, 0.0, 0.0, 0.0, 0.0, 0.0, 0.0, 0.0, 0.0, 0.0, 0.0, 0.0, 0.0, 0.0, 0.0, 0.0, 0.0, 0.0, 0.0, 0.0, 0.0, 0.0, 0.0, 0.0, 0.0, 0.0, 0.0, 0.0, 0.0, 0.0, 0.0, 0.0, 0.0, 0.0, 0.0, 0.0, 0.0, 0.0, 0.0, 0.0, 0.0, 0.0, 0.0, 0.0, 0.0, 0.0, 0.0, 0.0, 0.0, 0.0, 0.0, 0.0, 0.0, 0.0, 0.0, 0.0, 0.0, 0.0, 0.0, 0.0, 0.0, 0.0, 0.0, 0.0, 0.0, 0.0, 0.0, 0.0, 0.0, 0.0, 0.0, 0.0, 0.0, 0.0, 0.0, 0.0, 0.0, 0.0, 0.0, 0.0, 0.0, 0.0, 0.0, 0.0, 0.0, 0.0, 0.0, 0.0, 0.0, 0.0, 0.0, 0.0, 0.0, 0.0, 0.0, 0.0, 0.0, 0.0, 0.0, 0.0, 0.0, 0.0, 0.0, 0.0, 0.0, 0.0, 0.0, 0.0, 0.0, 0.0, 0.0, 0.0, 0.0, 0.0, 0.0, 0.0, 0.0, 0.0, 0.0, 0.0, 0.0, 0.0, 0.0, 0.0, 0.0, 0.0, 0.0, 0.0, 0.0, 0.0, 0.0, 0.0, 0.0, 0.0, 0.0, 0.0, 0.0, 0.0, 0.0, 0.0, 0.0, 0.0, 0.0, 0.0, 0.0, 0.0, 0.0, 0.0, 0.0, 0.0, 0.0, 0.0, 0.0, 0.0, 0.0, 0.0, 0.0, 0.0, 0.0, 0.0, 0.0, 0.0, 0.0, 0.0, 0.0, 0.0, 0.0, 0.0, 0.0, 0.0, 0.0, 0.0, 0.0, 0.0, 0.0, 0.0, 0.0, 0.0, 0.0, 0.0, 0.0, 0.0, 0.0, 0.0, 0.0, 0.0, 0.0, 0.0, 0.0, 0.0, 0.0, 0.0, 0.0, 0.0, 0.0, 0.0, 0.0, 0.0, 0.0, 0.0, 0.0, 0.0, 0.0, 0.0, 0.0, 0.0, 0.0, 0.0, 0.0, 0.0, 0.0, 0.0, 0.0, 0.0, 0.0, 0.0, 0.0, 0.0, 0.0, 0.0, 0.0, 0.0, 0.0, 0.0, 0.0, 0.0, 0.0, 0.0, 0.0, 0.0, 0.0, 0.0, 0.0, 0.0, 0.0, 0.0, 0.0, 0.0, 0.0, 0.0, 0.0, 0.0, 0.0, 0.0, 0.0, 0.0, 0.0, 0.0, 0.0, 0.0, 0.0, 0.0, 0.0, 0.0, 0.0, 0.0, 0.0, 0.0, 0.0, 0.0, 0.0, 0.0, 0.0, 0.0, 0.0, 0.0, 0.0, 0.0, 0.0, 0.0, 0.0, 0.0, 0.0, 0.0, 0.0, 0.0, 0.0, 0.0, 0.0, 0.0, 0.0, 0.0, 0.0, 0.0, 0.0, 0.0, 0.0, 0.0, 0.0, 0.0, 0.0, 0.0, 0.0, 0.0, 0.0, 0.0, 0.0, 0.0, 0.0, 0.0, 0.0, 0.0, 0.0, 0.0, 0.0, 0.0, 0.0, 0.0, 0.0, 0.0, 0.0, 0.0, 0.0, 0.0, 0.0, 0.0, 0.0, 0.0, 0.0, 0.0, 0.0, 0.0, 0.0, 0.0, 0.0, 0.0, 0.0, 0.0, 0.0, 0.0, 0.0, 0.0, 0.0, 0.0, 0.0, 0.0, 0.0, 0.0, 0.0, 0.0, 0.0, 0.0, 0.0, 0.0, 0.0, 0.0, 0.0, 0.0, 0.0, 0.0, 0.0, 0.0, 0.0, 0.0, 0.0, 0.0, 0.0, 0.0, 0.0, 0.0, 0.0, 0.0, 0.0, 0.0, 0.0, 0.0, 0.0, 0.0, 0.0, 0.0, 0.0, 0.0, 0.0, 0.0, 0.0, 0.0, 0.0, 0.0, 0.0, 0.0, 0.0, 0.0, 0.0, 0.0, 0.0, 0.0, 0.0, 0.0, 0.0, 0.0, 0.0, 0.0, 0.0, 0.0, 0.0, 0.0, 0.0, 0.0, 0.0, 0.0, 0.0, 0.0, 0.0, 0.0, 0.0, 0.0, 0.0, 0.0, 0.0, 0.0, 0.0, 0.0, 0.0, 0.0, 0.0, 0.0, 0.0, 0.0, 0.0, 0.0, 0.0, 0.0, 0.0, 0.0, 0.0, 0.0, 0.0, 0.0, 0.0, 0.0, 0.0, 0.0, 0.0, 0.0, 0.0, 0.0, 0.0, 0.0, 0.0, 0.0, 0.0, 0.0, 0.0, 0.0, 0.0, 0.0])
me_x.use_remesh_fix_poles = True
me_x.use_remesh_preserve_attributes = False
me_x.update()
me_002 = bpy.data.meshes.new('Куб.002')
me_002.from_pydata([(-0.14, 0.09117, 0.1642), (-0.14, 0.09117, 0.1891), (-0.14, 0.1602, 0.1642), (-0.14, 0.1602, 0.1891), (-0.1152, 0.09117, 0.1642), (-0.1152, 0.09117, 0.1891), (-0.1152, 0.1602, 0.1642), (-0.1152, 0.1602, 0.1891), (-0.1396, -0.1422, 0.06052), (-0.1396, -0.1422, 0.09326), (-0.1396, -0.08631, 0.06052), (-0.1396, -0.08631, 0.09326), (-0.1069, -0.1422, 0.06052), (-0.1069, -0.1422, 0.09326), (-0.1069, -0.08631, 0.06052), (-0.1069, -0.08631, 0.09326)], [], [(0, 1, 3, 2), (2, 3, 7, 6), (6, 7, 5, 4), (4, 5, 1, 0), (2, 6, 4, 0), (7, 3, 1, 5), (8, 9, 11, 10), (10, 11, 15, 14), (14, 15, 13, 12), (12, 13, 9, 8), (10, 14, 12, 8), (15, 11, 9, 13)])
_uv = me_002.uv_layers.new(name='UVКарта')
_uv.uv.foreach_set('vector', [0.375, 0.0, 0.625, 0.0, 0.625, 0.25, 0.375, 0.25, 0.375, 0.25, 0.625, 0.25, 0.625, 0.5, 0.375, 0.5, 0.375, 0.5, 0.625, 0.5, 0.625, 0.75, 0.375, 0.75, 0.375, 0.75, 0.625, 0.75, 0.625, 1.0, 0.375, 1.0, 0.125, 0.5, 0.375, 0.5, 0.375, 0.75, 0.125, 0.75, 0.625, 0.5, 0.875, 0.5, 0.875, 0.75, 0.625, 0.75, 0.375, 0.0, 0.625, 0.0, 0.625, 0.25, 0.375, 0.25, 0.375, 0.25, 0.625, 0.25, 0.625, 0.5, 0.375, 0.5, 0.375, 0.5, 0.625, 0.5, 0.625, 0.75, 0.375, 0.75, 0.375, 0.75, 0.625, 0.75, 0.625, 1.0, 0.375, 1.0, 0.125, 0.5, 0.375, 0.5, 0.375, 0.75, 0.125, 0.75, 0.625, 0.5, 0.875, 0.5, 0.875, 0.75, 0.625, 0.75])
me_002.use_remesh_fix_poles = True
me_002.use_remesh_preserve_attributes = False
me_002.update()
me_x_1 = bpy.data.meshes.new('Цилиндр')
me_x_1.from_pydata([(0.08952, 0.2197, 0.02374), (0.08952, 0.1706, 0.02633), (0.09226, 0.2197, 0.02326), (0.09226, 0.1706, 0.02585), (0.09466, 0.2197, 0.02187), (0.09466, 0.1706, 0.02446), (0.09645, 0.2196, 0.01974), (0.09645, 0.1705, 0.02233), (0.0974, 0.2196, 0.01714), (0.0974, 0.1705, 0.01972), (0.0974, 0.2195, 0.01436), (0.0974, 0.1704, 0.01695), (0.09645, 0.2195, 0.01175), (0.09645, 0.1704, 0.01434), (0.09466, 0.2194, 0.009622), (0.09466, 0.1703, 0.01221), (0.09226, 0.2194, 0.008234), (0.09226, 0.1703, 0.01082), (0.08952, 0.2194, 0.007752), (0.08952, 0.1703, 0.01034), (0.08678, 0.2194, 0.008234), (0.08678, 0.1703, 0.01082), (0.08438, 0.2194, 0.009622), (0.08438, 0.1703, 0.01221), (0.08259, 0.2195, 0.01175), (0.08259, 0.1704, 0.01434), (0.08164, 0.2195, 0.01436), (0.08164, 0.1704, 0.01695), (0.08164, 0.2196, 0.01714), (0.08164, 0.1705, 0.01972), (0.08259, 0.2196, 0.01974), (0.08259, 0.1705, 0.02233), (0.08438, 0.2197, 0.02187), (0.08438, 0.1706, 0.02446), (0.08678, 0.2197, 0.02326), (0.08678, 0.1706, 0.02585), (0.07012, 0.2617, 0.02262), (0.07252, 0.2631, 0.02213), (0.07463, 0.2642, 0.02074), (0.07622, 0.265, 0.01862), (0.07707, 0.2654, 0.01601), (0.0771, 0.2654, 0.01323), (0.0763, 0.2649, 0.01062), (0.07476, 0.264, 0.008495), (0.07268, 0.2628, 0.007106), (0.07029, 0.2614, 0.006624), (0.0679, 0.2601, 0.007106), (0.06578, 0.259, 0.008495), (0.0642, 0.2581, 0.01062), (0.06334, 0.2577, 0.01323), (0.06331, 0.2578, 0.01601), (0.06411, 0.2583, 0.01862), (0.06565, 0.2592, 0.02074), (0.06774, 0.2604, 0.02213), (0.02483, 0.3179, 0.02095), (0.02616, 0.3203, 0.02046), (0.02735, 0.3224, 0.01907), (0.02825, 0.3239, 0.01695), (0.02876, 0.3247, 0.01434), (0.02882, 0.3247, 0.01156), (0.02841, 0.3238, 0.008952), (0.02758, 0.3223, 0.006825), (0.02644, 0.3201, 0.005437), (0.02513, 0.3177, 0.004954), (0.0238, 0.3154, 0.005437), (0.02261, 0.3133, 0.006825), (0.0217, 0.3117, 0.008952), (0.02119, 0.3109, 0.01156), (0.02114, 0.3109, 0.01434), (0.02155, 0.3118, 0.01695), (0.02238, 0.3134, 0.01907), (0.02351, 0.3155, 0.02046), (-0.03541, 0.337, 0.01954), (-0.03515, 0.3397, 0.01905), (-0.03489, 0.3421, 0.01766), (-0.03468, 0.3438, 0.01554), (-0.03454, 0.3448, 0.01293), (-0.03448, 0.3448, 0.01015), (-0.03451, 0.3438, 0.007542), (-0.03463, 0.342, 0.005415), (-0.03482, 0.3397, 0.004027), (-0.03507, 0.3369, 0.003544), (-0.03533, 0.3342, 0.004027), (-0.03559, 0.3318, 0.005415), (-0.0358, 0.33, 0.007542), (-0.03594, 0.3291, 0.01015), (-0.036, 0.3291, 0.01293), (-0.03597, 0.3301, 0.01554), (-0.03585, 0.3318, 0.01766), (-0.03566, 0.3342, 0.01905), (-0.08534, 0.3416, 0.01845), (-0.08507, 0.3444, 0.01797), (-0.08482, 0.3467, 0.01658), (-0.08461, 0.3485, 0.01446), (-0.08446, 0.3495, 0.01185), (-0.0844, 0.3495, 0.009069), (-0.08444, 0.3485, 0.00646), (-0.08456, 0.3467, 0.004333), (-0.08475, 0.3443, 0.002944), (-0.085, 0.3416, 0.002462), (-0.08526, 0.3389, 0.002944), (-0.08552, 0.3365, 0.004333), (-0.08573, 0.3347, 0.00646), (-0.08587, 0.3338, 0.009069), (-0.08593, 0.3338, 0.01185), (-0.0859, 0.3347, 0.01446), (-0.08578, 0.3365, 0.01658), (-0.08558, 0.3389, 0.01797), (-0.1046, 0.3434, 0.01804), (-0.1046, 0.3461, 0.01755), (-0.1046, 0.3486, 0.01617), (-0.1046, 0.3503, 0.01404), (-0.1045, 0.3513, 0.01143), (-0.1045, 0.3513, 0.008652), (-0.1044, 0.3503, 0.006043), (-0.1043, 0.3486, 0.003916), (-0.1043, 0.3462, 0.002528), (-0.1042, 0.3434, 0.002045), (-0.1042, 0.3407, 0.002528), (-0.1042, 0.3383, 0.003916), (-0.1042, 0.3365, 0.006043), (-0.1043, 0.3355, 0.008652), (-0.1043, 0.3355, 0.01143), (-0.1044, 0.3365, 0.01404), (-0.1045, 0.3383, 0.01617), (-0.1045, 0.3407, 0.01755)], [], [(0, 1, 3, 2), (2, 3, 5, 4), (4, 5, 7, 6), (6, 7, 9, 8), (8, 9, 11, 10), (10, 11, 13, 12), (12, 13, 15, 14), (14, 15, 17, 16), (16, 17, 19, 18), (18, 19, 21, 20), (20, 21, 23, 22), (22, 23, 25, 24), (24, 25, 27, 26), (26, 27, 29, 28), (28, 29, 31, 30), (30, 31, 33, 32), (3, 1, 35, 33, 31, 29, 27, 25, 23, 21, 19, 17, 15, 13, 11, 9, 7, 5), (32, 33, 35, 34), (34, 35, 1, 0), (2, 4, 38, 37), (45, 46, 64, 63), (12, 14, 43, 42), (22, 24, 48, 47), (32, 34, 53, 52), (8, 10, 41, 40), (18, 20, 46, 45), (28, 30, 51, 50), (4, 6, 39, 38), (14, 16, 44, 43), (24, 26, 49, 48), (0, 2, 37, 36), (34, 0, 36, 53), (10, 12, 42, 41), (20, 22, 47, 46), (30, 32, 52, 51), (6, 8, 40, 39), (16, 18, 45, 44), (26, 28, 50, 49), (56, 57, 75, 74), (38, 39, 57, 56), (53, 36, 54, 71), (46, 47, 65, 64), (39, 40, 58, 57), (47, 48, 66, 65), (40, 41, 59, 58), (48, 49, 67, 66), (41, 42, 60, 59), (49, 50, 68, 67), (42, 43, 61, 60), (50, 51, 69, 68), (43, 44, 62, 61), (36, 37, 55, 54), (51, 52, 70, 69), (44, 45, 63, 62), (37, 38, 56, 55), (52, 53, 71, 70), (75, 76, 94, 93), (71, 54, 72, 89), (64, 65, 83, 82), (57, 58, 76, 75), (65, 66, 84, 83), (58, 59, 77, 76), (66, 67, 85, 84), (59, 60, 78, 77), (67, 68, 86, 85), (60, 61, 79, 78), (68, 69, 87, 86), (61, 62, 80, 79), (54, 55, 73, 72), (69, 70, 88, 87), (62, 63, 81, 80), (55, 56, 74, 73), (70, 71, 89, 88), (63, 64, 82, 81), (94, 95, 113, 112), (83, 84, 102, 101), (76, 77, 95, 94), (84, 85, 103, 102), (77, 78, 96, 95), (85, 86, 104, 103), (78, 79, 97, 96), (86, 87, 105, 104), (79, 80, 98, 97), (72, 73, 91, 90), (87, 88, 106, 105), (80, 81, 99, 98), (73, 74, 92, 91), (88, 89, 107, 106), (81, 82, 100, 99), (74, 75, 93, 92), (89, 72, 90, 107), (82, 83, 101, 100), (108, 109, 110, 111, 112, 113, 114, 115, 116, 117, 118, 119, 120, 121, 122, 123, 124, 125), (102, 103, 121, 120), (95, 96, 114, 113), (103, 104, 122, 121), (96, 97, 115, 114), (104, 105, 123, 122), (97, 98, 116, 115), (90, 91, 109, 108), (105, 106, 124, 123), (98, 99, 117, 116), (91, 92, 110, 109), (106, 107, 125, 124), (99, 100, 118, 117), (92, 93, 111, 110), (107, 90, 108, 125), (100, 101, 119, 118), (93, 94, 112, 111), (101, 102, 120, 119)])
_uv = me_x_1.uv_layers.new(name='UVКарта')
_uv.uv.foreach_set('vector', [1.0, 0.5, 1.0, 1.0, 0.9444, 1.0, 0.9444, 0.5, 0.9444, 0.5, 0.9444, 1.0, 0.8889, 1.0, 0.8889, 0.5, 0.8889, 0.5, 0.8889, 1.0, 0.8333, 1.0, 0.8333, 0.5, 0.8333, 0.5, 0.8333, 1.0, 0.7778, 1.0, 0.7778, 0.5, 0.7778, 0.5, 0.7778, 1.0, 0.7222, 1.0, 0.7222, 0.5, 0.7222, 0.5, 0.7222, 1.0, 0.6667, 1.0, 0.6667, 0.5, 0.6667, 0.5, 0.6667, 1.0, 0.6111, 1.0, 0.6111, 0.5, 0.6111, 0.5, 0.6111, 1.0, 0.5556, 1.0, 0.5556, 0.5, 0.5556, 0.5, 0.5556, 1.0, 0.5, 1.0, 0.5, 0.5, 0.5, 0.5, 0.5, 1.0, 0.4444, 1.0, 0.4444, 0.5, 0.4444, 0.5, 0.4444, 1.0, 0.3889, 1.0, 0.3889, 0.5, 0.3889, 0.5, 0.3889, 1.0, 0.3333, 1.0, 0.3333, 0.5, 0.3333, 0.5, 0.3333, 1.0, 0.2778, 1.0, 0.2778, 0.5, 0.2778, 0.5, 0.2778, 1.0, 0.2222, 1.0, 0.2222, 0.5, 0.2222, 0.5, 0.2222, 1.0, 0.1667, 1.0, 0.1667, 0.5, 0.1667, 0.5, 0.1667, 1.0, 0.1111, 1.0, 0.1111, 0.5, 0.3321, 0.4755, 0.25, 0.49, 0.1679, 0.4755, 0.09573, 0.4339, 0.04215, 0.37, 0.01365, 0.2917, 0.01365, 0.2083, 0.04215, 0.13, 0.09573, 0.06615, 0.1679, 0.02447, 0.25, 0.01, 0.3321, 0.02447, 0.4043, 0.06615, 0.4578, 0.13, 0.4864, 0.2083, 0.4864, 0.2917, 0.4578, 0.37, 0.4043, 0.4339, 0.1111, 0.5, 0.1111, 1.0, 0.05556, 1.0, 0.05556, 0.5, 0.05556, 0.5, 0.05556, 1.0, -1.863e-07, 1.0, -1.863e-07, 0.5, 0.9444, 0.5, 0.8889, 0.5, 0.8889, 0.5, 0.9444, 0.5, 0.5, 0.5, 0.4444, 0.5, 0.4444, 0.5, 0.5, 0.5, 0.6667, 0.5, 0.6111, 0.5, 0.6111, 0.5, 0.6667, 0.5, 0.3889, 0.5, 0.3333, 0.5, 0.3333, 0.5, 0.3889, 0.5, 0.1111, 0.5, 0.05556, 0.5, 0.05556, 0.5, 0.1111, 0.5, 0.7778, 0.5, 0.7222, 0.5, 0.7222, 0.5, 0.7778, 0.5, 0.5, 0.5, 0.4444, 0.5, 0.4444, 0.5, 0.5, 0.5, 0.2222, 0.5, 0.1667, 0.5, 0.1667, 0.5, 0.2222, 0.5, 0.8889, 0.5, 0.8333, 0.5, 0.8333, 0.5, 0.8889, 0.5, 0.6111, 0.5, 0.5556, 0.5, 0.5556, 0.5, 0.6111, 0.5, 0.3333, 0.5, 0.2778, 0.5, 0.2778, 0.5, 0.3333, 0.5, 1.0, 0.5, 0.9444, 0.5, 0.9444, 0.5, 1.0, 0.5, 0.05556, 0.5, -1.863e-07, 0.5, -1.863e-07, 0.5, 0.05556, 0.5, 0.7222, 0.5, 0.6667, 0.5, 0.6667, 0.5, 0.7222, 0.5, 0.4444, 0.5, 0.3889, 0.5, 0.3889, 0.5, 0.4444, 0.5, 0.1667, 0.5, 0.1111, 0.5, 0.1111, 0.5, 0.1667, 0.5, 0.8333, 0.5, 0.7778, 0.5, 0.7778, 0.5, 0.8333, 0.5, 0.5556, 0.5, 0.5, 0.5, 0.5, 0.5, 0.5556, 0.5, 0.2778, 0.5, 0.2222, 0.5, 0.2222, 0.5, 0.2778, 0.5, 0.8889, 0.5, 0.8333, 0.5, 0.8333, 0.5, 0.8889, 0.5, 0.8889, 0.5, 0.8333, 0.5, 0.8333, 0.5, 0.8889, 0.5, 0.05556, 0.5, -1.863e-07, 0.5, -1.863e-07, 0.5, 0.05556, 0.5, 0.4444, 0.5, 0.3889, 0.5, 0.3889, 0.5, 0.4444, 0.5, 0.8333, 0.5, 0.7778, 0.5, 0.7778, 0.5, 0.8333, 0.5, 0.3889, 0.5, 0.3333, 0.5, 0.3333, 0.5, 0.3889, 0.5, 0.7778, 0.5, 0.7222, 0.5, 0.7222, 0.5, 0.7778, 0.5, 0.3333, 0.5, 0.2778, 0.5, 0.2778, 0.5, 0.3333, 0.5, 0.7222, 0.5, 0.6667, 0.5, 0.6667, 0.5, 0.7222, 0.5, 0.2778, 0.5, 0.2222, 0.5, 0.2222, 0.5, 0.2778, 0.5, 0.6667, 0.5, 0.6111, 0.5, 0.6111, 0.5, 0.6667, 0.5, 0.2222, 0.5, 0.1667, 0.5, 0.1667, 0.5, 0.2222, 0.5, 0.6111, 0.5, 0.5556, 0.5, 0.5556, 0.5, 0.6111, 0.5, 1.0, 0.5, 0.9444, 0.5, 0.9444, 0.5, 1.0, 0.5, 0.1667, 0.5, 0.1111, 0.5, 0.1111, 0.5, 0.1667, 0.5, 0.5556, 0.5, 0.5, 0.5, 0.5, 0.5, 0.5556, 0.5, 0.9444, 0.5, 0.8889, 0.5, 0.8889, 0.5, 0.9444, 0.5, 0.1111, 0.5, 0.05556, 0.5, 0.05556, 0.5, 0.1111, 0.5, 0.8333, 0.5, 0.7778, 0.5, 0.7778, 0.5, 0.8333, 0.5, 0.05556, 0.5, -1.863e-07, 0.5, -1.863e-07, 0.5, 0.05556, 0.5, 0.4444, 0.5, 0.3889, 0.5, 0.3889, 0.5, 0.4444, 0.5, 0.8333, 0.5, 0.7778, 0.5, 0.7778, 0.5, 0.8333, 0.5, 0.3889, 0.5, 0.3333, 0.5, 0.3333, 0.5, 0.3889, 0.5, 0.7778, 0.5, 0.7222, 0.5, 0.7222, 0.5, 0.7778, 0.5, 0.3333, 0.5, 0.2778, 0.5, 0.2778, 0.5, 0.3333, 0.5, 0.7222, 0.5, 0.6667, 0.5, 0.6667, 0.5, 0.7222, 0.5, 0.2778, 0.5, 0.2222, 0.5, 0.2222, 0.5, 0.2778, 0.5, 0.6667, 0.5, 0.6111, 0.5, 0.6111, 0.5, 0.6667, 0.5, 0.2222, 0.5, 0.1667, 0.5, 0.1667, 0.5, 0.2222, 0.5, 0.6111, 0.5, 0.5556, 0.5, 0.5556, 0.5, 0.6111, 0.5, 1.0, 0.5, 0.9444, 0.5, 0.9444, 0.5, 1.0, 0.5, 0.1667, 0.5, 0.1111, 0.5, 0.1111, 0.5, 0.1667, 0.5, 0.5556, 0.5, 0.5, 0.5, 0.5, 0.5, 0.5556, 0.5, 0.9444, 0.5, 0.8889, 0.5, 0.8889, 0.5, 0.9444, 0.5, 0.1111, 0.5, 0.05556, 0.5, 0.05556, 0.5, 0.1111, 0.5, 0.5, 0.5, 0.4444, 0.5, 0.4444, 0.5, 0.5, 0.5, 0.7778, 0.5, 0.7222, 0.5, 0.7222, 0.5, 0.7778, 0.5, 0.3889, 0.5, 0.3333, 0.5, 0.3333, 0.5, 0.3889, 0.5, 0.7778, 0.5, 0.7222, 0.5, 0.7222, 0.5, 0.7778, 0.5, 0.3333, 0.5, 0.2778, 0.5, 0.2778, 0.5, 0.3333, 0.5, 0.7222, 0.5, 0.6667, 0.5, 0.6667, 0.5, 0.7222, 0.5, 0.2778, 0.5, 0.2222, 0.5, 0.2222, 0.5, 0.2778, 0.5, 0.6667, 0.5, 0.6111, 0.5, 0.6111, 0.5, 0.6667, 0.5, 0.2222, 0.5, 0.1667, 0.5, 0.1667, 0.5, 0.2222, 0.5, 0.6111, 0.5, 0.5556, 0.5, 0.5556, 0.5, 0.6111, 0.5, 1.0, 0.5, 0.9444, 0.5, 0.9444, 0.5, 1.0, 0.5, 0.1667, 0.5, 0.1111, 0.5, 0.1111, 0.5, 0.1667, 0.5, 0.5556, 0.5, 0.5, 0.5, 0.5, 0.5, 0.5556, 0.5, 0.9444, 0.5, 0.8889, 0.5, 0.8889, 0.5, 0.9444, 0.5, 0.1111, 0.5, 0.05556, 0.5, 0.05556, 0.5, 0.1111, 0.5, 0.5, 0.5, 0.4444, 0.5, 0.4444, 0.5, 0.5, 0.5, 0.8889, 0.5, 0.8333, 0.5, 0.8333, 0.5, 0.8889, 0.5, 0.05556, 0.5, -1.863e-07, 0.5, -1.863e-07, 0.5, 0.05556, 0.5, 0.4444, 0.5, 0.3889, 0.5, 0.3889, 0.5, 0.4444, 0.5, 0.75, 0.49, 0.8321, 0.4755, 0.9043, 0.4339, 0.9578, 0.37, 0.9864, 0.2917, 0.9864, 0.2083, 0.9578, 0.13, 0.9043, 0.06615, 0.8321, 0.02447, 0.75, 0.01, 0.6679, 0.02447, 0.5957, 0.06615, 0.5422, 0.13, 0.5136, 0.2083, 0.5136, 0.2917, 0.5422, 0.37, 0.5957, 0.4339, 0.6679, 0.4755, 0.3333, 0.5, 0.2778, 0.5, 0.2778, 0.5, 0.3333, 0.5, 0.7222, 0.5, 0.6667, 0.5, 0.6667, 0.5, 0.7222, 0.5, 0.2778, 0.5, 0.2222, 0.5, 0.2222, 0.5, 0.2778, 0.5, 0.6667, 0.5, 0.6111, 0.5, 0.6111, 0.5, 0.6667, 0.5, 0.2222, 0.5, 0.1667, 0.5, 0.1667, 0.5, 0.2222, 0.5, 0.6111, 0.5, 0.5556, 0.5, 0.5556, 0.5, 0.6111, 0.5, 1.0, 0.5, 0.9444, 0.5, 0.9444, 0.5, 1.0, 0.5, 0.1667, 0.5, 0.1111, 0.5, 0.1111, 0.5, 0.1667, 0.5, 0.5556, 0.5, 0.5, 0.5, 0.5, 0.5, 0.5556, 0.5, 0.9444, 0.5, 0.8889, 0.5, 0.8889, 0.5, 0.9444, 0.5, 0.1111, 0.5, 0.05556, 0.5, 0.05556, 0.5, 0.1111, 0.5, 0.5, 0.5, 0.4444, 0.5, 0.4444, 0.5, 0.5, 0.5, 0.8889, 0.5, 0.8333, 0.5, 0.8333, 0.5, 0.8889, 0.5, 0.05556, 0.5, -1.863e-07, 0.5, -1.863e-07, 0.5, 0.05556, 0.5, 0.4444, 0.5, 0.3889, 0.5, 0.3889, 0.5, 0.4444, 0.5, 0.8333, 0.5, 0.7778, 0.5, 0.7778, 0.5, 0.8333, 0.5, 0.3889, 0.5, 0.3333, 0.5, 0.3333, 0.5, 0.3889, 0.5])
me_x_1.use_remesh_fix_poles = True
me_x_1.use_remesh_preserve_attributes = False
me_x_1.update()
me_003 = bpy.data.meshes.new('Куб.003')
me_003.from_pydata([(-0.1596, 0.2347, 0.002435), (-0.1596, 0.2347, 0.03714), (-0.1596, 0.4608, 0.002435), (-0.1596, 0.4608, 0.03714), (-0.09293, 0.2347, 0.002435), (-0.09293, 0.2347, 0.03714), (-0.09293, 0.4608, 0.002435), (-0.09293, 0.4608, 0.03714), (-0.1256, 0.3161, 0.03126), (-0.1372, 0.3135, 0.03126), (-0.1465, 0.306, 0.03126), (-0.1517, 0.2953, 0.03126), (-0.1517, 0.2834, 0.03126), (-0.1465, 0.2727, 0.03126), (-0.1372, 0.2653, 0.03126), (-0.1256, 0.2627, 0.03126), (-0.114, 0.2653, 0.03126), (-0.1048, 0.2727, 0.03126), (-0.09959, 0.2834, 0.03126), (-0.09959, 0.2953, 0.03126), (-0.1048, 0.306, 0.03126), (-0.114, 0.3135, 0.03126), (-0.1256, 0.3161, 0.04353), (-0.1372, 0.3135, 0.04353), (-0.1465, 0.306, 0.04353), (-0.1517, 0.2953, 0.04353), (-0.1517, 0.2834, 0.04353), (-0.1465, 0.2727, 0.04353), (-0.1372, 0.2653, 0.04353), (-0.1256, 0.2627, 0.04353), (-0.114, 0.2653, 0.04353), (-0.1048, 0.2727, 0.04353), (-0.09959, 0.2834, 0.04353), (-0.09959, 0.2953, 0.04353), (-0.1048, 0.306, 0.04353), (-0.114, 0.3135, 0.04353), (-0.1311, 0.2717, 0.1023), (-0.1311, 0.2651, 0.08736), (-0.1311, 0.4285, 0.03305), (-0.1311, 0.4219, 0.01814), (-0.115, 0.2717, 0.1023), (-0.115, 0.2651, 0.08736), (-0.115, 0.4285, 0.03305), (-0.115, 0.4219, 0.01814)], [], [(0, 1, 3, 2), (2, 3, 7, 6), (6, 7, 5, 4), (4, 5, 1, 0), (2, 6, 4, 0), (7, 3, 1, 5), (20, 34, 33, 19), (13, 27, 26, 12), (21, 35, 34, 20), (14, 28, 27, 13), (8, 22, 35, 21), (15, 29, 28, 14), (16, 30, 29, 15), (9, 23, 22, 8), (17, 31, 30, 16), (10, 24, 23, 9), (18, 32, 31, 17), (11, 25, 24, 10), (19, 33, 32, 18), (12, 26, 25, 11), (23, 24, 25, 26, 27, 28, 29, 30, 31, 32, 33, 34, 35, 22), (9, 10, 11, 12, 13, 14, 15, 16, 17, 18, 19, 20, 21, 8), (36, 38, 39, 37), (38, 39, 43, 42), (42, 40, 41, 43), (40, 36, 37, 41), (38, 36, 40, 42), (43, 41, 37, 39)])
_uv = me_003.uv_layers.new(name='UVКарта')
_uv.uv.foreach_set('vector', [0.375, 0.0, 0.625, 0.0, 0.625, 0.25, 0.375, 0.25, 0.375, 0.25, 0.625, 0.25, 0.625, 0.5, 0.375, 0.5, 0.375, 0.5, 0.625, 0.5, 0.625, 0.75, 0.375, 0.75, 0.375, 0.75, 0.625, 0.75, 0.625, 1.0, 0.375, 1.0, 0.125, 0.5, 0.375, 0.5, 0.375, 0.75, 0.125, 0.75, 0.625, 0.5, 0.875, 0.5, 0.875, 0.75, 0.625, 0.75, 0.0, 0.0, 0.0, 0.0, 0.0, 0.0, 0.0, 0.0, 0.0, 0.0, 0.0, 0.0, 0.0, 0.0, 0.0, 0.0, 0.0, 0.0, 0.0, 0.0, 0.0, 0.0, 0.0, 0.0, 0.0, 0.0, 0.0, 0.0, 0.0, 0.0, 0.0, 0.0, 0.0, 0.0, 0.0, 0.0, 0.0, 0.0, 0.0, 0.0, 0.0, 0.0, 0.0, 0.0, 0.0, 0.0, 0.0, 0.0, 0.0, 0.0, 0.0, 0.0, 0.0, 0.0, 0.0, 0.0, 0.0, 0.0, 0.0, 0.0, 0.0, 0.0, 0.0, 0.0, 0.0, 0.0, 0.0, 0.0, 0.0, 0.0, 0.0, 0.0, 0.0, 0.0, 0.0, 0.0, 0.0, 0.0, 0.0, 0.0, 0.0, 0.0, 0.0, 0.0, 0.0, 0.0, 0.0, 0.0, 0.0, 0.0, 0.0, 0.0, 0.0, 0.0, 0.0, 0.0, 0.0, 0.0, 0.0, 0.0, 0.0, 0.0, 0.0, 0.0, 0.0, 0.0, 0.0, 0.0, 0.0, 0.0, 0.0, 0.0, 0.0, 0.0, 0.0, 0.0, 0.0, 0.0, 0.0, 0.0, 0.0, 0.0, 0.0, 0.0, 0.0, 0.0, 0.0, 0.0, 0.0, 0.0, 0.0, 0.0, 0.0, 0.0, 0.0, 0.0, 0.0, 0.0, 0.0, 0.0, 0.0, 0.0, 0.0, 0.0, 0.0, 0.0, 0.0, 0.0, 0.0, 0.0, 0.0, 0.0, 0.0, 0.0, 0.0, 0.0, 0.0, 0.0, 0.0, 0.0, 0.0, 0.0, 0.0, 0.0, 0.0, 0.0, 0.0, 0.0, 0.375, 0.0, 0.375, 0.25, 0.625, 0.25, 0.625, 0.0, 0.375, 0.25, 0.625, 0.25, 0.625, 0.5, 0.375, 0.5, 0.375, 0.5, 0.375, 0.75, 0.625, 0.75, 0.625, 0.5, 0.375, 0.75, 0.375, 1.0, 0.625, 1.0, 0.625, 0.75, 0.125, 0.5, 0.125, 0.75, 0.375, 0.75, 0.375, 0.5, 0.625, 0.5, 0.625, 0.75, 0.875, 0.75, 0.875, 0.5])
me_003.use_remesh_fix_poles = True
me_003.use_remesh_preserve_attributes = False
me_003.update()

# ---- objects
ob_x = bpy.data.objects.new('Куб', me_001)
ob_x_1 = bpy.data.objects.new('Окружность', me_x)
ob_001 = bpy.data.objects.new('Куб.001', me_002)
ob_x_2 = bpy.data.objects.new('Цилиндр', me_x_1)
ob_002 = bpy.data.objects.new('Куб.002', me_003)

# ---- transforms, parenting, visibility, modifiers, constraints
ob_x.location = (0.0, 0.0, 0.0)
ob_x_1.location = (0.0, 0.0, 0.0)
ob_001.location = (0.0, 0.0, 0.0)
ob_x_2.location = (0.0, 0.0, 0.0)
ob_002.location = (0.0, 0.0, 0.0)

# ---- collection membership
col_collection.objects.link(ob_x)
col_collection.objects.link(ob_x_1)
col_collection.objects.link(ob_001)
col_collection.objects.link(ob_x_2)
col_collection.objects.link(ob_002)

# ---- scene / render settings (as saved in the file)
scene.frame_start = 1; scene.frame_end = 250; scene.frame_set(1)
scene.render.engine = 'BLENDER_EEVEE_NEXT'
scene.cycles.use_denoising = False
scene.cycles.samples = 128
scene.cycles.sampling_pattern = 'TABULATED_SOBOL'
scene.cycles.use_adaptive_sampling = False
scene.cycles.use_light_tree = False
scene.view_settings.view_transform = 'Filmic'
bpy.context.view_layer.update()

# ---- added for rendering (the .blend has no active camera and no usable light): camera, sun
cam_auto = bpy.data.cameras.new('AutoCamera')
cam_auto.lens = 50.0
cam_auto.sensor_width = 36.0
cam_auto.clip_end = 1000.0
ob_auto_camera = bpy.data.objects.new('AutoCamera', cam_auto)
scene.collection.objects.link(ob_auto_camera)
ob_auto_camera.location = (0.80071, -0.845609, 0.903008)
ob_auto_camera.rotation_euler = (1.09748, -7.21219e-08, 0.694738)
scene.camera = ob_auto_camera
light_auto_sun = bpy.data.lights.new('AutoSun', 'SUN')
light_auto_sun.energy = 3.0
light_auto_sun.angle = 0.0523599
ob_auto_sun = bpy.data.objects.new('AutoSun', light_auto_sun)
scene.collection.objects.link(ob_auto_sun)
ob_auto_sun.rotation_euler = (0.872665, 0.174533, 0.523599)
bpy.context.view_layer.update()
